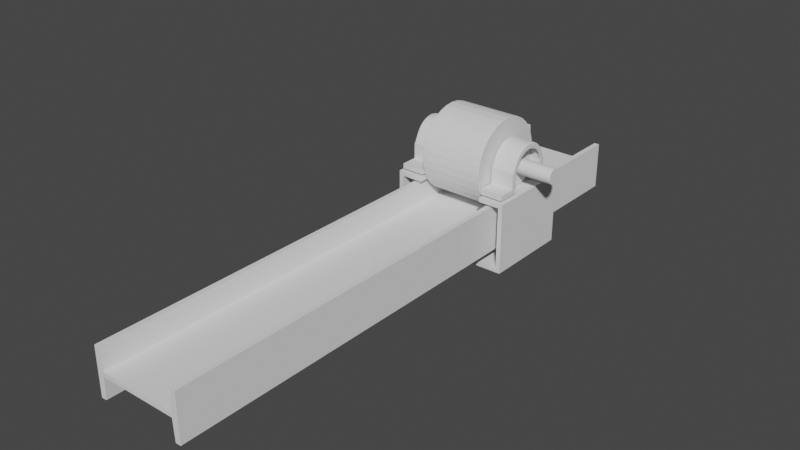 # Source: Descascarilladora_pi_ones.blend  (saved by Blender 3.5.10; exported with 4.5.12 LTS)
import bpy
from mathutils import Matrix  # noqa: F401  (used for matrix-valued properties, if any)

bpy.ops.wm.read_factory_settings(use_empty=True)
scene = bpy.context.scene
scene.name = 'Scene'

# ---- collections
col_rodillo = bpy.data.collections.new('Rodillo'); scene.collection.children.link(col_rodillo)
col_srt = bpy.data.collections.new('SRT'); col_rodillo.children.link(col_srt)
col_srd = bpy.data.collections.new('SRD'); col_rodillo.children.link(col_srd)
col_soporte = bpy.data.collections.new('Soporte'); scene.collection.children.link(col_soporte)

# ---- world
world_world = bpy.data.worlds.new('World'); scene.world = world_world
world_world.use_nodes = True; world_world.node_tree.nodes.clear()
_N = world_world.node_tree.nodes; _L = world_world.node_tree.links
n0 = _N.new('ShaderNodeOutputWorld'); n0.name = 'World Output'; n0.location = (300, 300)
n1 = _N.new('ShaderNodeBackground'); n1.name = 'Background'; n1.location = (10, 300)
n1.inputs[0].default_value = (0.05088, 0.05088, 0.05088, 1.0)
_L.new(n1.outputs[0], n0.inputs[0])
n0.is_active_output = True
world_world.color = (0.05088, 0.05088, 0.05088)
world_world.use_sun_shadow = False
world_world.sun_shadow_jitter_overblur = 0.0

# ---- meshes
me_cilindro = bpy.data.meshes.new('Cilindro')
me_cilindro.from_pydata([(5.242e-11, 0.007276, -0.0595), (5.242e-11, 0.007276, 0.0595), (0.005147, 0.005145, -0.0595), (0.005147, 0.005145, 0.0595), (0.007279, 7.176e-11, -0.0595), (0.007279, 7.176e-11, 0.0595), (0.005147, -0.005145, -0.0595), (0.005147, -0.005145, 0.0595), (5.242e-11, -0.007276, -0.0595), (5.242e-11, -0.007276, 0.0595), (-0.005147, -0.005145, -0.0595), (-0.005147, -0.005145, 0.0595), (-0.007279, 7.176e-11, -0.0595), (-0.007279, 7.176e-11, 0.0595), (-0.005147, 0.005145, -0.0595), (-0.005147, 0.005145, 0.0595), (5.242e-11, 7.176e-11, 0.0595), (5.242e-11, 1.104e-09, -0.0595), (5.242e-11, 0.007758, -0.05906), (5.242e-11, 0.007758, 0.05906), (0.005488, 0.005486, 0.05906), (0.005488, 0.005486, -0.05906), (0.007761, 7.176e-11, 0.05906), (0.007761, 7.176e-11, -0.05906), (0.005488, -0.005486, 0.05906), (0.005488, -0.005486, -0.05906), (5.242e-11, -0.007758, 0.05906), (5.242e-11, -0.007758, -0.05906), (-0.005488, -0.005486, 0.05906), (-0.005488, -0.005486, -0.05906), (-0.007761, 7.176e-11, 0.05906), (-0.007761, 7.176e-11, -0.05906), (-0.005488, 0.005486, 0.05906), (-0.005488, 0.005486, -0.05906), (5.242e-11, 0.007758, -0.0595), (0.005488, 0.005486, -0.0595), (0.005488, 0.005486, 0.0595), (5.242e-11, 0.007758, 0.0595), (0.007761, 7.176e-11, -0.0595), (0.007761, 7.176e-11, 0.0595), (0.005488, -0.005486, -0.0595), (0.005488, -0.005486, 0.0595), (5.242e-11, -0.007758, -0.0595), (5.242e-11, -0.007758, 0.0595), (-0.005488, -0.005486, -0.0595), (-0.005488, -0.005486, 0.0595), (-0.007761, 7.176e-11, -0.0595), (-0.007761, 7.176e-11, 0.0595), (-0.005488, 0.005486, -0.0595), (-0.005488, 0.005486, 0.0595)], [], [(19, 37, 36, 20), (20, 36, 39, 22), (22, 39, 41, 24), (24, 41, 43, 26), (26, 43, 45, 28), (28, 45, 47, 30), (3, 1, 16, 5), (30, 47, 49, 32), (32, 49, 37, 19), (0, 17, 12, 14), (48, 33, 18, 34), (9, 16, 13, 11), (5, 16, 9, 7), (13, 16, 1, 15), (8, 17, 4, 6), (12, 17, 8, 10), (4, 17, 0, 2), (33, 32, 19, 18), (46, 31, 33, 48), (31, 30, 32, 33), (44, 29, 31, 46), (29, 28, 30, 31), (42, 27, 29, 44), (27, 26, 28, 29), (40, 25, 27, 42), (25, 24, 26, 27), (38, 23, 25, 40), (23, 22, 24, 25), (35, 21, 23, 38), (21, 20, 22, 23), (34, 18, 21, 35), (18, 19, 20, 21), (2, 0, 34, 35), (1, 3, 36, 37), (4, 2, 35, 38), (3, 5, 39, 36), (6, 4, 38, 40), (5, 7, 41, 39), (8, 6, 40, 42), (7, 9, 43, 41), (10, 8, 42, 44), (9, 11, 45, 43), (12, 10, 44, 46), (11, 13, 47, 45), (14, 12, 46, 48), (13, 15, 49, 47), (0, 14, 48, 34), (15, 1, 37, 49)])
_uv = me_cilindro.uv_layers.new(name='MapaUV')
_uv.uv.foreach_set('vector', [1.0, 0.8333, 1.0, 1.0, 0.875, 1.0, 0.875, 0.8333, 0.875, 0.8333, 0.875, 1.0, 0.75, 1.0, 0.75, 0.8333, 0.75, 0.8333, 0.75, 1.0, 0.625, 1.0, 0.625, 0.8333, 0.625, 0.8333, 0.625, 1.0, 0.5, 1.0, 0.5, 0.8333, 0.5, 0.8333, 0.5, 1.0, 0.375, 1.0, 0.375, 0.8333, 0.375, 0.8333, 0.375, 1.0, 0.25, 1.0, 0.25, 0.8333, 0.4092, 0.4092, 0.25, 0.4751, 0.25, 0.25, 0.4751, 0.25, 0.25, 0.8333, 0.25, 1.0, 0.125, 1.0, 0.125, 0.8333, 0.125, 0.8333, 0.125, 1.0, 0.0, 1.0, 0.0, 0.8333, 0.75, 0.4751, 0.75, 0.25, 0.5249, 0.25, 0.5908, 0.4092, 0.125, 0.5, 0.125, 0.6667, 0.0, 0.6667, 0.0, 0.5, 0.25, 0.02491, 0.25, 0.25, 0.02491, 0.25, 0.09084, 0.09084, 0.4751, 0.25, 0.25, 0.25, 0.25, 0.02491, 0.4092, 0.09084, 0.02491, 0.25, 0.25, 0.25, 0.25, 0.4751, 0.09084, 0.4092, 0.75, 0.02491, 0.75, 0.25, 0.9751, 0.25, 0.9092, 0.09084, 0.5249, 0.25, 0.75, 0.25, 0.75, 0.02491, 0.5908, 0.09084, 0.9751, 0.25, 0.75, 0.25, 0.75, 0.4751, 0.9092, 0.4092, 0.125, 0.6667, 0.125, 0.8333, 0.0, 0.8333, 0.0, 0.6667, 0.25, 0.5, 0.25, 0.6667, 0.125, 0.6667, 0.125, 0.5, 0.25, 0.6667, 0.25, 0.8333, 0.125, 0.8333, 0.125, 0.6667, 0.375, 0.5, 0.375, 0.6667, 0.25, 0.6667, 0.25, 0.5, 0.375, 0.6667, 0.375, 0.8333, 0.25, 0.8333, 0.25, 0.6667, 0.5, 0.5, 0.5, 0.6667, 0.375, 0.6667, 0.375, 0.5, 0.5, 0.6667, 0.5, 0.8333, 0.375, 0.8333, 0.375, 0.6667, 0.625, 0.5, 0.625, 0.6667, 0.5, 0.6667, 0.5, 0.5, 0.625, 0.6667, 0.625, 0.8333, 0.5, 0.8333, 0.5, 0.6667, 0.75, 0.5, 0.75, 0.6667, 0.625, 0.6667, 0.625, 0.5, 0.75, 0.6667, 0.75, 0.8333, 0.625, 0.8333, 0.625, 0.6667, 0.875, 0.5, 0.875, 0.6667, 0.75, 0.6667, 0.75, 0.5, 0.875, 0.6667, 0.875, 0.8333, 0.75, 0.8333, 0.75, 0.6667, 1.0, 0.5, 1.0, 0.6667, 0.875, 0.6667, 0.875, 0.5, 1.0, 0.6667, 1.0, 0.8333, 0.875, 0.8333, 0.875, 0.6667, 0.9092, 0.4092, 0.75, 0.4751, 0.75, 0.49, 0.9197, 0.4197, 0.25, 0.4751, 0.4092, 0.4092, 0.4197, 0.4197, 0.25, 0.49, 0.9751, 0.25, 0.9092, 0.4092, 0.9197, 0.4197, 0.99, 0.25, 0.4092, 0.4092, 0.4751, 0.25, 0.49, 0.25, 0.4197, 0.4197, 0.9092, 0.09084, 0.9751, 0.25, 0.99, 0.25, 0.9197, 0.08029, 0.4751, 0.25, 0.4092, 0.09084, 0.4197, 0.08029, 0.49, 0.25, 0.75, 0.02491, 0.9092, 0.09084, 0.9197, 0.08029, 0.75, 0.01, 0.4092, 0.09084, 0.25, 0.02491, 0.25, 0.01, 0.4197, 0.08029, 0.5908, 0.09084, 0.75, 0.02491, 0.75, 0.01, 0.5803, 0.08029, 0.25, 0.02491, 0.09084, 0.09084, 0.08029, 0.08029, 0.25, 0.01, 0.5249, 0.25, 0.5908, 0.09084, 0.5803, 0.08029, 0.51, 0.25, 0.09084, 0.09084, 0.02491, 0.25, 0.01, 0.25, 0.08029, 0.08029, 0.5908, 0.4092, 0.5249, 0.25, 0.51, 0.25, 0.5803, 0.4197, 0.02491, 0.25, 0.09084, 0.4092, 0.08029, 0.4197, 0.01, 0.25, 0.75, 0.4751, 0.5908, 0.4092, 0.5803, 0.4197, 0.75, 0.49, 0.09084, 0.4092, 0.25, 0.4751, 0.25, 0.49, 0.08029, 0.4197])
me_cilindro.update()
me_cilindro_001 = bpy.data.meshes.new('Cilindro.001')
me_cilindro_001.from_pydata([(-5.458e-11, 0.01869, -0.0055), (-5.458e-11, 0.01869, 0.0055), (0.01321, 0.01321, -0.0055), (0.01321, 0.01321, 0.0055), (0.01869, 1.092e-11, -0.0055), (0.01869, 1.092e-11, 0.0055), (0.01321, -0.01321, -0.0055), (0.01321, -0.01321, 0.0055), (-5.458e-11, -0.01869, -0.0055), (-5.458e-11, -0.01869, 0.0055), (-0.01321, -0.01321, -0.0055), (-0.01321, -0.01321, 0.0055), (-0.01869, 1.092e-11, -0.0055), (-0.01869, 1.092e-11, 0.0055), (-0.01321, 0.01321, -0.0055), (-0.01321, 0.01321, 0.0055), (4.762e-09, 1.092e-11, 0.0055), (1.078e-08, 1.092e-11, -0.0055), (-5.458e-11, 0.01939, -0.005366), (-5.458e-11, 0.01939, 0.005366), (0.01371, 0.01371, 0.005366), (0.01371, 0.01371, -0.005366), (0.01939, 1.092e-11, 0.005366), (0.01939, 1.092e-11, -0.005366), (0.01371, -0.01371, 0.005366), (0.01371, -0.01371, -0.005366), (-5.458e-11, -0.01939, 0.005366), (-5.458e-11, -0.01939, -0.005366), (-0.01371, -0.01371, 0.005366), (-0.01371, -0.01371, -0.005366), (-0.01939, 1.092e-11, 0.005366), (-0.01939, 1.092e-11, -0.005366), (-0.01371, 0.01371, 0.005366), (-0.01371, 0.01371, -0.005366), (-5.458e-11, 0.01939, -0.0055), (0.01371, 0.01371, -0.0055), (0.01371, 0.01371, 0.0055), (-5.458e-11, 0.01939, 0.0055), (0.01939, 1.092e-11, -0.0055), (0.01939, 1.092e-11, 0.0055), (0.01371, -0.01371, -0.0055), (0.01371, -0.01371, 0.0055), (-5.458e-11, -0.01939, -0.0055), (-5.458e-11, -0.01939, 0.0055), (-0.01371, -0.01371, -0.0055), (-0.01371, -0.01371, 0.0055), (-0.01939, 1.092e-11, -0.0055), (-0.01939, 1.092e-11, 0.0055), (-0.01371, 0.01371, -0.0055), (-0.01371, 0.01371, 0.0055)], [], [(19, 37, 36, 20), (20, 36, 39, 22), (22, 39, 41, 24), (24, 41, 43, 26), (26, 43, 45, 28), (28, 45, 47, 30), (3, 1, 16, 5), (30, 47, 49, 32), (32, 49, 37, 19), (0, 17, 12, 14), (48, 33, 18, 34), (5, 16, 9, 7), (16, 1, 15, 13), (9, 16, 13, 11), (12, 17, 8, 10), (17, 0, 2, 4), (8, 17, 4, 6), (33, 32, 19, 18), (46, 31, 33, 48), (31, 30, 32, 33), (44, 29, 31, 46), (29, 28, 30, 31), (42, 27, 29, 44), (27, 26, 28, 29), (40, 25, 27, 42), (25, 24, 26, 27), (38, 23, 25, 40), (23, 22, 24, 25), (35, 21, 23, 38), (21, 20, 22, 23), (34, 18, 21, 35), (18, 19, 20, 21), (2, 0, 34, 35), (1, 3, 36, 37), (4, 2, 35, 38), (3, 5, 39, 36), (6, 4, 38, 40), (5, 7, 41, 39), (8, 6, 40, 42), (7, 9, 43, 41), (10, 8, 42, 44), (9, 11, 45, 43), (12, 10, 44, 46), (11, 13, 47, 45), (14, 12, 46, 48), (13, 15, 49, 47), (0, 14, 48, 34), (15, 1, 37, 49)])
_uv = me_cilindro_001.uv_layers.new(name='MapaUV')
_uv.uv.foreach_set('vector', [1.0, 0.8333, 1.0, 1.0, 0.875, 1.0, 0.875, 0.8333, 0.875, 0.8333, 0.875, 1.0, 0.75, 1.0, 0.75, 0.8333, 0.75, 0.8333, 0.75, 1.0, 0.625, 1.0, 0.625, 0.8333, 0.625, 0.8333, 0.625, 1.0, 0.5, 1.0, 0.5, 0.8333, 0.5, 0.8333, 0.5, 1.0, 0.375, 1.0, 0.375, 0.8333, 0.375, 0.8333, 0.375, 1.0, 0.25, 1.0, 0.25, 0.8333, 0.4135, 0.4135, 0.25, 0.4812, 0.25, 0.25, 0.4812, 0.25, 0.25, 0.8333, 0.25, 1.0, 0.125, 1.0, 0.125, 0.8333, 0.125, 0.8333, 0.125, 1.0, 0.0, 1.0, 0.0, 0.8333, 0.75, 0.4812, 0.75, 0.25, 0.5188, 0.25, 0.5865, 0.4135, 0.125, 0.5, 0.125, 0.6667, 0.0, 0.6667, 0.0, 0.5, 0.4812, 0.25, 0.25, 0.25, 0.25, 0.01876, 0.4135, 0.08649, 0.25, 0.25, 0.25, 0.4812, 0.08649, 0.4135, 0.01876, 0.25, 0.25, 0.01876, 0.25, 0.25, 0.01876, 0.25, 0.08649, 0.08649, 0.5188, 0.25, 0.75, 0.25, 0.75, 0.01876, 0.5865, 0.08649, 0.75, 0.25, 0.75, 0.4812, 0.9135, 0.4135, 0.9812, 0.25, 0.75, 0.01876, 0.75, 0.25, 0.9812, 0.25, 0.9135, 0.08649, 0.125, 0.6667, 0.125, 0.8333, 0.0, 0.8333, 0.0, 0.6667, 0.25, 0.5, 0.25, 0.6667, 0.125, 0.6667, 0.125, 0.5, 0.25, 0.6667, 0.25, 0.8333, 0.125, 0.8333, 0.125, 0.6667, 0.375, 0.5, 0.375, 0.6667, 0.25, 0.6667, 0.25, 0.5, 0.375, 0.6667, 0.375, 0.8333, 0.25, 0.8333, 0.25, 0.6667, 0.5, 0.5, 0.5, 0.6667, 0.375, 0.6667, 0.375, 0.5, 0.5, 0.6667, 0.5, 0.8333, 0.375, 0.8333, 0.375, 0.6667, 0.625, 0.5, 0.625, 0.6667, 0.5, 0.6667, 0.5, 0.5, 0.625, 0.6667, 0.625, 0.8333, 0.5, 0.8333, 0.5, 0.6667, 0.75, 0.5, 0.75, 0.6667, 0.625, 0.6667, 0.625, 0.5, 0.75, 0.6667, 0.75, 0.8333, 0.625, 0.8333, 0.625, 0.6667, 0.875, 0.5, 0.875, 0.6667, 0.75, 0.6667, 0.75, 0.5, 0.875, 0.6667, 0.875, 0.8333, 0.75, 0.8333, 0.75, 0.6667, 1.0, 0.5, 1.0, 0.6667, 0.875, 0.6667, 0.875, 0.5, 1.0, 0.6667, 1.0, 0.8333, 0.875, 0.8333, 0.875, 0.6667, 0.9135, 0.4135, 0.75, 0.4812, 0.75, 0.49, 0.9197, 0.4197, 0.25, 0.4812, 0.4135, 0.4135, 0.4197, 0.4197, 0.25, 0.49, 0.9812, 0.25, 0.9135, 0.4135, 0.9197, 0.4197, 0.99, 0.25, 0.4135, 0.4135, 0.4812, 0.25, 0.49, 0.25, 0.4197, 0.4197, 0.9135, 0.08649, 0.9812, 0.25, 0.99, 0.25, 0.9197, 0.08029, 0.4812, 0.25, 0.4135, 0.08649, 0.4197, 0.08029, 0.49, 0.25, 0.75, 0.01876, 0.9135, 0.08649, 0.9197, 0.08029, 0.75, 0.01, 0.4135, 0.08649, 0.25, 0.01876, 0.25, 0.01, 0.4197, 0.08029, 0.5865, 0.08649, 0.75, 0.01876, 0.75, 0.01, 0.5803, 0.08029, 0.25, 0.01876, 0.08649, 0.08649, 0.08029, 0.08029, 0.25, 0.01, 0.5188, 0.25, 0.5865, 0.08649, 0.5803, 0.08029, 0.51, 0.25, 0.08649, 0.08649, 0.01876, 0.25, 0.01, 0.25, 0.08029, 0.08029, 0.5865, 0.4135, 0.5188, 0.25, 0.51, 0.25, 0.5803, 0.4197, 0.01876, 0.25, 0.08649, 0.4135, 0.08029, 0.4197, 0.01, 0.25, 0.75, 0.4812, 0.5865, 0.4135, 0.5803, 0.4197, 0.75, 0.49, 0.08649, 0.4135, 0.25, 0.4812, 0.25, 0.49, 0.08029, 0.4197])
me_cilindro_001.update()
me_cilindro_002 = bpy.data.meshes.new('Cilindro.002')
me_cilindro_002.from_pydata([(-5.458e-11, 0.01869, -0.0055), (-5.458e-11, 0.01869, 0.0055), (0.01321, 0.01321, -0.0055), (0.01321, 0.01321, 0.0055), (0.01869, 1.092e-11, -0.0055), (0.01869, 1.092e-11, 0.0055), (0.01321, -0.01321, -0.0055), (0.01321, -0.01321, 0.0055), (-5.458e-11, -0.01869, -0.0055), (-5.458e-11, -0.01869, 0.0055), (-0.01321, -0.01321, -0.0055), (-0.01321, -0.01321, 0.0055), (-0.01869, 1.092e-11, -0.0055), (-0.01869, 1.092e-11, 0.0055), (-0.01321, 0.01321, -0.0055), (-0.01321, 0.01321, 0.0055), (4.762e-09, 1.092e-11, 0.0055), (1.078e-08, 1.092e-11, -0.0055), (-5.458e-11, 0.01939, -0.005366), (-5.458e-11, 0.01939, 0.005366), (0.01371, 0.01371, 0.005366), (0.01371, 0.01371, -0.005366), (0.01939, 1.092e-11, 0.005366), (0.01939, 1.092e-11, -0.005366), (0.01371, -0.01371, 0.005366), (0.01371, -0.01371, -0.005366), (-5.458e-11, -0.01939, 0.005366), (-5.458e-11, -0.01939, -0.005366), (-0.01371, -0.01371, 0.005366), (-0.01371, -0.01371, -0.005366), (-0.01939, 1.092e-11, 0.005366), (-0.01939, 1.092e-11, -0.005366), (-0.01371, 0.01371, 0.005366), (-0.01371, 0.01371, -0.005366), (-5.458e-11, 0.01939, -0.0055), (0.01371, 0.01371, -0.0055), (0.01371, 0.01371, 0.0055), (-5.458e-11, 0.01939, 0.0055), (0.01939, 1.092e-11, -0.0055), (0.01939, 1.092e-11, 0.0055), (0.01371, -0.01371, -0.0055), (0.01371, -0.01371, 0.0055), (-5.458e-11, -0.01939, -0.0055), (-5.458e-11, -0.01939, 0.0055), (-0.01371, -0.01371, -0.0055), (-0.01371, -0.01371, 0.0055), (-0.01939, 1.092e-11, -0.0055), (-0.01939, 1.092e-11, 0.0055), (-0.01371, 0.01371, -0.0055), (-0.01371, 0.01371, 0.0055)], [], [(19, 37, 36, 20), (20, 36, 39, 22), (22, 39, 41, 24), (24, 41, 43, 26), (26, 43, 45, 28), (28, 45, 47, 30), (3, 1, 16, 5), (30, 47, 49, 32), (32, 49, 37, 19), (0, 17, 12, 14), (48, 33, 18, 34), (5, 16, 9, 7), (16, 1, 15, 13), (9, 16, 13, 11), (12, 17, 8, 10), (17, 0, 2, 4), (8, 17, 4, 6), (33, 32, 19, 18), (46, 31, 33, 48), (31, 30, 32, 33), (44, 29, 31, 46), (29, 28, 30, 31), (42, 27, 29, 44), (27, 26, 28, 29), (40, 25, 27, 42), (25, 24, 26, 27), (38, 23, 25, 40), (23, 22, 24, 25), (35, 21, 23, 38), (21, 20, 22, 23), (34, 18, 21, 35), (18, 19, 20, 21), (2, 0, 34, 35), (1, 3, 36, 37), (4, 2, 35, 38), (3, 5, 39, 36), (6, 4, 38, 40), (5, 7, 41, 39), (8, 6, 40, 42), (7, 9, 43, 41), (10, 8, 42, 44), (9, 11, 45, 43), (12, 10, 44, 46), (11, 13, 47, 45), (14, 12, 46, 48), (13, 15, 49, 47), (0, 14, 48, 34), (15, 1, 37, 49)])
_uv = me_cilindro_002.uv_layers.new(name='MapaUV')
_uv.uv.foreach_set('vector', [1.0, 0.8333, 1.0, 1.0, 0.875, 1.0, 0.875, 0.8333, 0.875, 0.8333, 0.875, 1.0, 0.75, 1.0, 0.75, 0.8333, 0.75, 0.8333, 0.75, 1.0, 0.625, 1.0, 0.625, 0.8333, 0.625, 0.8333, 0.625, 1.0, 0.5, 1.0, 0.5, 0.8333, 0.5, 0.8333, 0.5, 1.0, 0.375, 1.0, 0.375, 0.8333, 0.375, 0.8333, 0.375, 1.0, 0.25, 1.0, 0.25, 0.8333, 0.4135, 0.4135, 0.25, 0.4812, 0.25, 0.25, 0.4812, 0.25, 0.25, 0.8333, 0.25, 1.0, 0.125, 1.0, 0.125, 0.8333, 0.125, 0.8333, 0.125, 1.0, 0.0, 1.0, 0.0, 0.8333, 0.75, 0.4812, 0.75, 0.25, 0.5188, 0.25, 0.5865, 0.4135, 0.125, 0.5, 0.125, 0.6667, 0.0, 0.6667, 0.0, 0.5, 0.4812, 0.25, 0.25, 0.25, 0.25, 0.01876, 0.4135, 0.08649, 0.25, 0.25, 0.25, 0.4812, 0.08649, 0.4135, 0.01876, 0.25, 0.25, 0.01876, 0.25, 0.25, 0.01876, 0.25, 0.08649, 0.08649, 0.5188, 0.25, 0.75, 0.25, 0.75, 0.01876, 0.5865, 0.08649, 0.75, 0.25, 0.75, 0.4812, 0.9135, 0.4135, 0.9812, 0.25, 0.75, 0.01876, 0.75, 0.25, 0.9812, 0.25, 0.9135, 0.08649, 0.125, 0.6667, 0.125, 0.8333, 0.0, 0.8333, 0.0, 0.6667, 0.25, 0.5, 0.25, 0.6667, 0.125, 0.6667, 0.125, 0.5, 0.25, 0.6667, 0.25, 0.8333, 0.125, 0.8333, 0.125, 0.6667, 0.375, 0.5, 0.375, 0.6667, 0.25, 0.6667, 0.25, 0.5, 0.375, 0.6667, 0.375, 0.8333, 0.25, 0.8333, 0.25, 0.6667, 0.5, 0.5, 0.5, 0.6667, 0.375, 0.6667, 0.375, 0.5, 0.5, 0.6667, 0.5, 0.8333, 0.375, 0.8333, 0.375, 0.6667, 0.625, 0.5, 0.625, 0.6667, 0.5, 0.6667, 0.5, 0.5, 0.625, 0.6667, 0.625, 0.8333, 0.5, 0.8333, 0.5, 0.6667, 0.75, 0.5, 0.75, 0.6667, 0.625, 0.6667, 0.625, 0.5, 0.75, 0.6667, 0.75, 0.8333, 0.625, 0.8333, 0.625, 0.6667, 0.875, 0.5, 0.875, 0.6667, 0.75, 0.6667, 0.75, 0.5, 0.875, 0.6667, 0.875, 0.8333, 0.75, 0.8333, 0.75, 0.6667, 1.0, 0.5, 1.0, 0.6667, 0.875, 0.6667, 0.875, 0.5, 1.0, 0.6667, 1.0, 0.8333, 0.875, 0.8333, 0.875, 0.6667, 0.9135, 0.4135, 0.75, 0.4812, 0.75, 0.49, 0.9197, 0.4197, 0.25, 0.4812, 0.4135, 0.4135, 0.4197, 0.4197, 0.25, 0.49, 0.9812, 0.25, 0.9135, 0.4135, 0.9197, 0.4197, 0.99, 0.25, 0.4135, 0.4135, 0.4812, 0.25, 0.49, 0.25, 0.4197, 0.4197, 0.9135, 0.08649, 0.9812, 0.25, 0.99, 0.25, 0.9197, 0.08029, 0.4812, 0.25, 0.4135, 0.08649, 0.4197, 0.08029, 0.49, 0.25, 0.75, 0.01876, 0.9135, 0.08649, 0.9197, 0.08029, 0.75, 0.01, 0.4135, 0.08649, 0.25, 0.01876, 0.25, 0.01, 0.4197, 0.08029, 0.5865, 0.08649, 0.75, 0.01876, 0.75, 0.01, 0.5803, 0.08029, 0.25, 0.01876, 0.08649, 0.08649, 0.08029, 0.08029, 0.25, 0.01, 0.5188, 0.25, 0.5865, 0.08649, 0.5803, 0.08029, 0.51, 0.25, 0.08649, 0.08649, 0.01876, 0.25, 0.01, 0.25, 0.08029, 0.08029, 0.5865, 0.4135, 0.5188, 0.25, 0.51, 0.25, 0.5803, 0.4197, 0.01876, 0.25, 0.08649, 0.4135, 0.08029, 0.4197, 0.01, 0.25, 0.75, 0.4812, 0.5865, 0.4135, 0.5803, 0.4197, 0.75, 0.49, 0.08649, 0.4135, 0.25, 0.4812, 0.25, 0.49, 0.08029, 0.4197])
me_cilindro_002.update()
me_cilindro_003 = bpy.data.meshes.new('Cilindro.003')
me_cilindro_003.from_pydata([(-4.402e-11, 0.04157, -0.02876), (-3.645e-11, 0.04157, 0.02876), (0.0294, 0.0294, -0.02876), (0.0294, 0.0294, 0.02876), (0.04157, 3.597e-11, -0.02876), (0.04157, 2.84e-11, 0.02876), (0.0294, -0.0294, -0.02876), (0.0294, -0.0294, 0.02876), (-4.402e-11, -0.04157, -0.02876), (-3.645e-11, -0.04157, 0.02876), (-0.0294, -0.0294, -0.02876), (-0.0294, -0.0294, 0.02876), (-0.04157, 3.597e-11, -0.02876), (-0.04157, 2.84e-11, 0.02876), (-0.0294, 0.0294, -0.02876), (-0.0294, 0.0294, 0.02876), (4.091e-09, 2.84e-11, 0.02876), (8.211e-09, 3.597e-11, -0.02876), (-4.399e-11, 0.04294, -0.02856), (-3.648e-11, 0.04294, 0.02856), (0.03036, 0.03036, 0.02856), (0.03036, 0.03036, -0.02856), (0.04294, 2.843e-11, 0.02856), (0.04294, 3.594e-11, -0.02856), (0.03036, -0.03036, 0.02856), (0.03036, -0.03036, -0.02856), (-3.648e-11, -0.04294, 0.02856), (-4.399e-11, -0.04294, -0.02856), (-0.03036, -0.03036, 0.02856), (-0.03036, -0.03036, -0.02856), (-0.04294, 2.843e-11, 0.02856), (-0.04294, 3.594e-11, -0.02856), (-0.03036, 0.03036, 0.02856), (-0.03036, 0.03036, -0.02856), (-4.402e-11, 0.04294, -0.02876), (0.03036, 0.03036, -0.02876), (0.03036, 0.03036, 0.02876), (-3.645e-11, 0.04294, 0.02876), (0.04294, 3.597e-11, -0.02876), (0.04294, 2.84e-11, 0.02876), (0.03036, -0.03036, -0.02876), (0.03036, -0.03036, 0.02876), (-4.402e-11, -0.04294, -0.02876), (-3.645e-11, -0.04294, 0.02876), (-0.03036, -0.03036, -0.02876), (-0.03036, -0.03036, 0.02876), (-0.04294, 3.597e-11, -0.02876), (-0.04294, 2.84e-11, 0.02876), (-0.03036, 0.03036, -0.02876), (-0.03036, 0.03036, 0.02876)], [], [(19, 37, 36, 20), (20, 36, 39, 22), (22, 39, 41, 24), (24, 41, 43, 26), (26, 43, 45, 28), (28, 45, 47, 30), (3, 1, 16, 5), (30, 47, 49, 32), (32, 49, 37, 19), (0, 17, 12, 14), (48, 33, 18, 34), (5, 16, 9, 7), (16, 1, 15, 13), (9, 16, 13, 11), (12, 17, 8, 10), (17, 0, 2, 4), (8, 17, 4, 6), (33, 32, 19, 18), (46, 31, 33, 48), (31, 30, 32, 33), (44, 29, 31, 46), (29, 28, 30, 31), (42, 27, 29, 44), (27, 26, 28, 29), (40, 25, 27, 42), (25, 24, 26, 27), (38, 23, 25, 40), (23, 22, 24, 25), (35, 21, 23, 38), (21, 20, 22, 23), (34, 18, 21, 35), (18, 19, 20, 21), (2, 0, 34, 35), (1, 3, 36, 37), (4, 2, 35, 38), (3, 5, 39, 36), (6, 4, 38, 40), (5, 7, 41, 39), (8, 6, 40, 42), (7, 9, 43, 41), (10, 8, 42, 44), (9, 11, 45, 43), (12, 10, 44, 46), (11, 13, 47, 45), (14, 12, 46, 48), (13, 15, 49, 47), (0, 14, 48, 34), (15, 1, 37, 49)])
_uv = me_cilindro_003.uv_layers.new(name='MapaUV')
_uv.uv.foreach_set('vector', [1.0, 0.8333, 1.0, 1.0, 0.875, 1.0, 0.875, 0.8333, 0.875, 0.8333, 0.875, 1.0, 0.75, 1.0, 0.75, 0.8333, 0.75, 0.8333, 0.75, 1.0, 0.625, 1.0, 0.625, 0.8333, 0.625, 0.8333, 0.625, 1.0, 0.5, 1.0, 0.5, 0.8333, 0.5, 0.8333, 0.5, 1.0, 0.375, 1.0, 0.375, 0.8333, 0.375, 0.8333, 0.375, 1.0, 0.25, 1.0, 0.25, 0.8333, 0.4143, 0.4143, 0.25, 0.4824, 0.25, 0.25, 0.4824, 0.25, 0.25, 0.8333, 0.25, 1.0, 0.125, 1.0, 0.125, 0.8333, 0.125, 0.8333, 0.125, 1.0, 0.0, 1.0, 0.0, 0.8333, 0.75, 0.4824, 0.75, 0.25, 0.5176, 0.25, 0.5857, 0.4143, 0.125, 0.5, 0.125, 0.6667, 0.0, 0.6667, 0.0, 0.5, 0.4824, 0.25, 0.25, 0.25, 0.25, 0.01761, 0.4143, 0.08567, 0.25, 0.25, 0.25, 0.4824, 0.08567, 0.4143, 0.01761, 0.25, 0.25, 0.01761, 0.25, 0.25, 0.01761, 0.25, 0.08567, 0.08567, 0.5176, 0.25, 0.75, 0.25, 0.75, 0.01761, 0.5857, 0.08567, 0.75, 0.25, 0.75, 0.4824, 0.9143, 0.4143, 0.9824, 0.25, 0.75, 0.01761, 0.75, 0.25, 0.9824, 0.25, 0.9143, 0.08567, 0.125, 0.6667, 0.125, 0.8333, 0.0, 0.8333, 0.0, 0.6667, 0.25, 0.5, 0.25, 0.6667, 0.125, 0.6667, 0.125, 0.5, 0.25, 0.6667, 0.25, 0.8333, 0.125, 0.8333, 0.125, 0.6667, 0.375, 0.5, 0.375, 0.6667, 0.25, 0.6667, 0.25, 0.5, 0.375, 0.6667, 0.375, 0.8333, 0.25, 0.8333, 0.25, 0.6667, 0.5, 0.5, 0.5, 0.6667, 0.375, 0.6667, 0.375, 0.5, 0.5, 0.6667, 0.5, 0.8333, 0.375, 0.8333, 0.375, 0.6667, 0.625, 0.5, 0.625, 0.6667, 0.5, 0.6667, 0.5, 0.5, 0.625, 0.6667, 0.625, 0.8333, 0.5, 0.8333, 0.5, 0.6667, 0.75, 0.5, 0.75, 0.6667, 0.625, 0.6667, 0.625, 0.5, 0.75, 0.6667, 0.75, 0.8333, 0.625, 0.8333, 0.625, 0.6667, 0.875, 0.5, 0.875, 0.6667, 0.75, 0.6667, 0.75, 0.5, 0.875, 0.6667, 0.875, 0.8333, 0.75, 0.8333, 0.75, 0.6667, 1.0, 0.5, 1.0, 0.6667, 0.875, 0.6667, 0.875, 0.5, 1.0, 0.6667, 1.0, 0.8333, 0.875, 0.8333, 0.875, 0.6667, 0.9143, 0.4143, 0.75, 0.4824, 0.75, 0.49, 0.9197, 0.4197, 0.25, 0.4824, 0.4143, 0.4143, 0.4197, 0.4197, 0.25, 0.49, 0.9824, 0.25, 0.9143, 0.4143, 0.9197, 0.4197, 0.99, 0.25, 0.4143, 0.4143, 0.4824, 0.25, 0.49, 0.25, 0.4197, 0.4197, 0.9143, 0.08567, 0.9824, 0.25, 0.99, 0.25, 0.9197, 0.08029, 0.4824, 0.25, 0.4143, 0.08567, 0.4197, 0.08029, 0.49, 0.25, 0.75, 0.01761, 0.9143, 0.08567, 0.9197, 0.08029, 0.75, 0.01, 0.4143, 0.08567, 0.25, 0.01761, 0.25, 0.01, 0.4197, 0.08029, 0.5857, 0.08567, 0.75, 0.01761, 0.75, 0.01, 0.5803, 0.08029, 0.25, 0.01761, 0.08567, 0.08567, 0.08029, 0.08029, 0.25, 0.01, 0.5176, 0.25, 0.5857, 0.08567, 0.5803, 0.08029, 0.51, 0.25, 0.08567, 0.08567, 0.01761, 0.25, 0.01, 0.25, 0.08029, 0.08029, 0.5857, 0.4143, 0.5176, 0.25, 0.51, 0.25, 0.5803, 0.4197, 0.01761, 0.25, 0.08567, 0.4143, 0.08029, 0.4197, 0.01, 0.25, 0.75, 0.4824, 0.5857, 0.4143, 0.5803, 0.4197, 0.75, 0.49, 0.08567, 0.4143, 0.25, 0.4824, 0.25, 0.49, 0.08029, 0.4197])
me_cilindro_003.update()
me_plane_004 = bpy.data.meshes.new('Plane.004')
me_plane_004.from_pydata([(0.0001662, 0.004, -0.04), (0.0001662, 3.175e-19, 7.264e-12), (0.0001662, 0.004, -0.004), (0.0001662, 3.175e-19, -0.04), (0.0, 0.004, -0.04), (0.0001662, 3.175e-19, 7.264e-12), (0.0001662, 0.004, -0.004), (0.0, 0.0, -0.04), (0.0001662, 0.02311, 7.264e-12), (0.0001662, 0.02311, -0.004), (0.07907, 0.004, -0.04), (0.07907, 1.277e-07, -2.241e-10), (0.07907, 0.004, -0.004), (0.07907, 1.277e-07, -0.04), (0.07907, 0.02311, -2.241e-10), (0.07907, 0.02311, -0.004)], [], [(6, 9, 8, 5), (3, 0, 2, 1), (4, 7, 13, 10), (6, 4, 10, 12), (2, 0, 4, 6), (0, 3, 7, 4), (3, 1, 5, 7), (14, 15, 12, 11), (13, 11, 12, 10), (8, 9, 15, 14), (5, 8, 14, 11), (7, 5, 11, 13), (9, 6, 12, 15)])
_uv = me_plane_004.uv_layers.new(name='UVMap')
_uv.uv.foreach_set('vector', [0.0, 0.0, 0.0, 0.0, 0.0, 0.0, 0.0, 0.0, 0.0, 0.0, 0.0, 0.0, 0.0, 0.0, 0.0, 0.0, 0.0, 0.0, 0.0, 0.0, 0.0, 0.0, 0.0, 0.0, 0.0, 0.0, 0.0, 0.0, 0.0, 0.0, 0.0, 0.0, 0.0, 0.0, 0.0, 0.0, 0.0, 0.0, 0.0, 0.0, 0.0, 0.0, 0.0, 0.0, 0.0, 0.0, 0.0, 0.0, 0.0, 0.0, 0.0, 0.0, 0.0, 0.0, 0.0, 0.0, 0.0, 0.0, 0.0, 0.0, 0.0, 0.0, 0.0, 0.0, 0.0, 0.0, 0.0, 0.0, 0.0, 0.0, 0.0, 0.0, 0.0, 0.0, 0.0, 0.0, 0.0, 0.0, 0.0, 0.0, 0.0, 0.0, 0.0, 0.0, 0.0, 0.0, 0.0, 0.0, 0.0, 0.0, 0.0, 0.0, 0.0, 0.0, 0.0, 0.0, 0.0, 0.0, 0.0, 0.0, 0.0, 0.0, 0.0, 0.0])
me_plane_004.update()
me_plane_004.normals_split_custom_set([tuple(v) for v in zip(*[iter([1.0, 3.432e-08, 1.723e-08, 1.0, 3.432e-08, 1.723e-08, 1.0, 3.432e-08, 1.723e-08, 1.0, 3.432e-08, 1.723e-08, 1.0, 3.74e-10, 0.0, 1.0, 3.74e-10, 0.0, 1.0, 3.74e-10, 0.0, 1.0, 3.74e-10, 0.0, 0.0, 0.0, 1.0, 0.0, 0.0, 1.0, 0.0, 0.0, 1.0, 0.0, 0.0, 1.0, 1.615e-06, -1.0, -1.024e-08, 1.615e-06, -1.0, -1.024e-08, 1.615e-06, -1.0, -1.024e-08, 1.615e-06, -1.0, -1.024e-08, -4.777e-05, -4.371e-08, 1.0, 0.0, 1.0, 0.0, -0.001495, -4.371e-08, -1.0, 0.0, 1.0, 0.0, -4.777e-05, 1.0, 4.371e-08, 0.0, 0.0, -1.0, 0.0, 1.0, 4.371e-08, 0.0, 0.0, -1.0, -4.777e-05, 4.371e-08, -1.0, 1.911e-15, -1.0, 0.0, 0.004202, 4.371e-08, 1.0, 1.911e-15, -1.0, 0.0, -1.0, 0.0, 0.0, -1.0, 0.0, 0.0, -1.0, 0.0, 0.0, -1.0, 0.0, 0.0, -1.0, 0.0, 0.0, -1.0, 0.0, 0.0, -1.0, 0.0, 0.0, -1.0, 0.0, 0.0, 1.605e-06, -1.0, 0.0, 1.605e-06, -1.0, 0.0, 1.605e-06, -1.0, 0.0, 1.605e-06, -1.0, 0.0, -2.933e-09, 0.0, -1.0, -2.933e-09, 0.0, -1.0, -2.933e-09, 0.0, -1.0, -2.933e-09, 0.0, -1.0, -1.616e-06, 1.0, 3.358e-09, -1.616e-06, 1.0, 3.358e-09, -1.616e-06, 1.0, 3.358e-09, -1.616e-06, 1.0, 3.358e-09, 0.0, 0.0, 1.0, 0.0, 0.0, 1.0, 0.0, 0.0, 1.0, 0.0, 0.0, 1.0])] * 3)])
me_plane_005 = bpy.data.meshes.new('Plane.005')
me_plane_005.from_pydata([(0.0, 0.004, -0.04), (0.0, 0.0, 0.0), (0.0, 0.004, -0.004), (0.0, 0.0, -0.04), (0.0, 0.004, -0.04), (0.0, 0.0, 0.0), (0.0, 0.004, -0.004), (0.0, 0.0, -0.04), (-7.381e-10, 0.02311, 0.0), (-7.381e-10, 0.02311, -0.004), (0.07889, 0.004, -0.04), (0.07889, 1.271e-07, 0.0), (0.07889, 0.004, -0.004), (0.07889, 1.271e-07, -0.04), (0.07889, 0.02311, 0.0), (0.07889, 0.02311, -0.004)], [], [(6, 9, 8, 5), (3, 0, 2, 1), (4, 7, 13, 10), (6, 4, 10, 12), (2, 0, 4, 6), (0, 3, 7, 4), (3, 1, 5, 7), (14, 15, 12, 11), (13, 11, 12, 10), (8, 9, 15, 14), (5, 8, 14, 11), (7, 5, 11, 13), (9, 6, 12, 15)])
_uv = me_plane_005.uv_layers.new(name='UVMap')
_uv.uv.foreach_set('vector', [0.0, 0.0, 0.0, 0.0, 0.0, 0.0, 0.0, 0.0, 0.0, 0.0, 0.0, 0.0, 0.0, 0.0, 0.0, 0.0, 0.0, 0.0, 0.0, 0.0, 0.0, 0.0, 0.0, 0.0, 0.0, 0.0, 0.0, 0.0, 0.0, 0.0, 0.0, 0.0, 0.0, 0.0, 0.0, 0.0, 0.0, 0.0, 0.0, 0.0, 0.0, 0.0, 0.0, 0.0, 0.0, 0.0, 0.0, 0.0, 0.0, 0.0, 0.0, 0.0, 0.0, 0.0, 0.0, 0.0, 0.0, 0.0, 0.0, 0.0, 0.0, 0.0, 0.0, 0.0, 0.0, 0.0, 0.0, 0.0, 0.0, 0.0, 0.0, 0.0, 0.0, 0.0, 0.0, 0.0, 0.0, 0.0, 0.0, 0.0, 0.0, 0.0, 0.0, 0.0, 0.0, 0.0, 0.0, 0.0, 0.0, 0.0, 0.0, 0.0, 0.0, 0.0, 0.0, 0.0, 0.0, 0.0, 0.0, 0.0, 0.0, 0.0, 0.0, 0.0])
me_plane_005.update()
me_plane_005.normals_split_custom_set([tuple(v) for v in zip(*[iter([1.0, 3.496e-08, 1.748e-08, 1.0, 3.496e-08, 1.748e-08, 1.0, 3.496e-08, 1.748e-08, 1.0, 3.496e-08, 1.748e-08, 1.0, 0.0, 0.0, 1.0, 0.0, 0.0, 1.0, 0.0, 0.0, 1.0, 0.0, 0.0, 0.0, 0.0, 1.0, 0.0, 0.0, 1.0, 0.0, 0.0, 1.0, 0.0, 0.0, 1.0, 1.611e-06, -1.0, 0.0, 1.611e-06, -1.0, 0.0, 1.611e-06, -1.0, 0.0, 1.611e-06, -1.0, 0.0, 0.0, 0.0, 0.0, 0.0, 0.0, 0.0, 0.0, 0.0, 0.0, 0.0, 0.0, 0.0, 4.777e-05, 1.0, -4.371e-08, 0.0, 0.0, 1.0, 0.0, 1.0, -4.371e-08, 0.0, 0.0, 1.0, 0.0, 0.0, 0.0, 0.0, 0.0, 0.0, 0.0, 0.0, 0.0, 0.0, 0.0, 0.0, -1.0, 0.0, 0.0, -1.0, 0.0, 0.0, -1.0, 0.0, 0.0, -1.0, 0.0, 0.0, -1.0, 0.0, 0.0, -1.0, 0.0, 0.0, -1.0, 0.0, 0.0, -1.0, 0.0, 0.0, 1.606e-06, -1.0, 0.0, 1.606e-06, -1.0, 0.0, 1.606e-06, -1.0, 0.0, 1.606e-06, -1.0, 0.0, 0.0, 0.0, -1.0, 0.0, 0.0, -1.0, 0.0, 0.0, -1.0, 0.0, 0.0, -1.0, -1.611e-06, 1.0, 0.0, -1.611e-06, 1.0, 0.0, -1.611e-06, 1.0, 0.0, -1.611e-06, 1.0, 0.0, 0.0, 0.0, 1.0, 0.0, 0.0, 1.0, 0.0, 0.0, 1.0, 0.0, 0.0, 1.0])] * 3)])
me_cubo_007 = bpy.data.meshes.new('Cubo.007')
me_cubo_007.from_pydata([(-0.0105, -0.002202, 0.025), (-0.0105, 0.0172, 0.006369), (-0.0105, 0.002201, 0.006369), (-0.0105, 0.002202, 0.025), (0.0105, -0.002202, 0.025), (-0.0105, 0.0172, 0.01077), (-0.0105, 0.002201, 0.01077), (0.0105, 0.002202, 0.025), (-0.0105, -0.002202, 0.006357), (0.0105, 0.0172, 0.006369), (-0.0105, 0.002202, 0.006357), (0.0105, 0.002201, 0.006369), (0.0105, 0.002202, 0.006357), (0.0105, 0.0172, 0.01077), (0.0105, -0.002202, 0.006357), (0.0105, 0.002201, 0.01077), (-0.0105, 0.002202, 0.006369), (-0.0105, 0.002202, 0.01077), (0.0105, 0.002202, 0.006369), (0.0105, 0.002202, 0.01077)], [], [(2, 16, 10, 8, 0, 3, 17, 6), (16, 2, 6, 17), (17, 3, 7, 19), (12, 10, 16, 18), (19, 7, 4, 14, 12, 18, 11, 15), (19, 15, 11, 18), (14, 4, 0, 8), (7, 3, 0, 4), (10, 12, 14, 8), (17, 5, 1, 16), (19, 13, 5, 17), (18, 9, 13, 19), (16, 1, 9, 18), (5, 13, 9, 1)])
_uv = me_cubo_007.uv_layers.new(name='MapaUV')
_uv.uv.foreach_set('vector', [0.5318, 0.2499, 0.5318, 0.25, 0.5318, 0.25, 0.5318, 0.0, 0.625, 0.0, 0.625, 0.25, 0.5539, 0.25, 0.5539, 0.2499, 0.5318, 0.25, 0.5318, 0.2499, 0.5539, 0.2499, 0.5539, 0.25, 0.5539, 0.25, 0.625, 0.25, 0.625, 0.5, 0.5539, 0.5, 0.5318, 0.5, 0.5318, 0.25, 0.5318, 0.25, 0.5318, 0.5, 0.5539, 0.5, 0.625, 0.5, 0.625, 0.75, 0.5318, 0.75, 0.5318, 0.5, 0.5318, 0.5, 0.5318, 0.5001, 0.5539, 0.5001, 0.5539, 0.5, 0.5539, 0.5001, 0.5318, 0.5001, 0.5318, 0.5, 0.5318, 0.75, 0.625, 0.75, 0.625, 1.0, 0.5318, 1.0, 0.625, 0.5, 0.875, 0.5, 0.875, 0.75, 0.625, 0.75, 0.375, 0.2791, 0.375, 0.4709, 0.375, 0.4709, 0.375, 0.2791, 0.625, 0.25, 0.375, 0.25, 0.375, 0.0, 0.625, 0.0, 0.375, 0.5, 0.375, 0.5, 0.375, 0.25, 0.375, 0.25, 0.625, 0.75, 0.375, 0.75, 0.375, 0.5, 0.625, 0.5, 0.375, 1.0, 0.375, 1.0, 0.375, 0.75, 0.375, 0.75, 0.125, 0.75, 0.375, 0.5, 0.375, 0.5, 0.125, 0.75])
me_cubo_007.update()
me_cubo_009 = bpy.data.meshes.new('Cubo.009')
me_cubo_009.from_pydata([(-0.0105, -0.002202, 0.025), (-0.01049, -0.002208, 0.006369), (-0.0105, 0.002202, 0.025), (-0.01049, -0.01721, 0.006369), (0.0105, -0.002202, 0.025), (-0.01049, -0.002208, 0.01077), (0.0105, 0.002202, 0.025), (-0.01049, -0.01721, 0.01077), (-0.0105, -0.002202, 0.006357), (0.01051, -0.002208, 0.006369), (-0.0105, 0.002202, 0.006357), (0.01051, -0.01721, 0.006369), (0.0105, 0.002202, 0.006357), (0.01051, -0.002208, 0.01077), (0.0105, -0.002202, 0.006357), (0.01051, -0.01721, 0.01077)], [], [(8, 0, 2, 10), (10, 2, 6, 12), (12, 6, 4, 14), (14, 4, 0, 8), (6, 2, 0, 4), (10, 12, 14, 8), (1, 3, 7, 5), (5, 7, 15, 13), (13, 15, 11, 9), (9, 11, 3, 1), (5, 13, 9, 1), (15, 7, 3, 11)])
_uv = me_cubo_009.uv_layers.new(name='MapaUV')
_uv.uv.foreach_set('vector', [0.5318, 0.0, 0.625, 0.0, 0.625, 0.25, 0.5318, 0.25, 0.5318, 0.25, 0.625, 0.25, 0.625, 0.5, 0.5318, 0.5, 0.5318, 0.5, 0.625, 0.5, 0.625, 0.75, 0.5318, 0.75, 0.5318, 0.75, 0.625, 0.75, 0.625, 1.0, 0.5318, 1.0, 0.625, 0.5, 0.875, 0.5, 0.875, 0.75, 0.625, 0.75, 0.375, 0.2791, 0.375, 0.4709, 0.375, 0.4709, 0.375, 0.2791, 0.375, 0.0, 0.625, 0.0, 0.625, 0.25, 0.375, 0.25, 0.375, 0.25, 0.375, 0.25, 0.375, 0.5, 0.375, 0.5, 0.375, 0.5, 0.625, 0.5, 0.625, 0.75, 0.375, 0.75, 0.375, 0.75, 0.375, 0.75, 0.375, 1.0, 0.375, 1.0, 0.125, 0.75, 0.375, 0.5, 0.375, 0.5, 0.125, 0.75, 0.625, 0.75, 0.875, 0.5, 0.875, 0.5, 0.625, 0.75])
me_cubo_009.update()
me_cilindro_004 = bpy.data.meshes.new('Cilindro.004')
me_cilindro_004.from_pydata([(1.204e-10, 0.02136, -0.01047), (-2.451e-10, 0.02136, 0.01047), (0.0151, 0.0151, -0.01047), (0.0151, 0.0151, 0.01047), (0.02136, 3.625e-10, -0.01047), (0.02136, 7.279e-10, 0.01047), (-0.02136, 3.625e-10, -0.01047), (-0.02136, 7.279e-10, 0.01047), (-0.0151, 0.0151, -0.01047), (-0.0151, 0.0151, 0.01047), (-6.238e-11, 0.02217, -0.006133), (2.91e-11, 0.0175, -0.001905), (-6.238e-11, 0.02217, 0.006133), (0.01568, 0.01568, 0.006133), (0.01238, 0.01238, -0.001905), (0.01568, 0.01568, -0.006133), (0.02217, 5.452e-10, 0.006133), (0.02217, 5.452e-10, -0.006133), (0.0175, 0.0, -0.001905), (-0.02217, 5.452e-10, 0.006133), (-0.02217, 5.452e-10, -0.006133), (-0.0175, 0.0, -0.001905), (-0.01568, 0.01568, 0.006133), (-0.01568, 0.01568, -0.006133), (-0.01238, 0.01238, -0.001905), (1.204e-10, 0.02217, -0.01047), (0.01568, 0.01568, -0.01047), (0.01568, 0.01568, 0.01047), (-2.451e-10, 0.02217, 0.01047), (0.02217, 3.625e-10, -0.01047), (0.02217, 7.279e-10, 0.01047), (-0.02217, 3.625e-10, -0.01047), (-0.02217, 7.279e-10, 0.01047), (-0.01568, 0.01568, -0.01047), (-0.01568, 0.01568, 0.01047), (0.01237, 0.01237, -0.004454), (0.0175, 0.0, -0.004454), (-0.0175, 0.0, -0.004454), (-0.01237, 0.01237, -0.004454), (3.274e-11, 0.0175, -0.004454), (2.183e-11, 0.0175, 0.0006827), (-2.183e-11, 0.0175, 0.003138), (-1.455e-11, 0.0175, 0.005283), (0.01238, 0.01238, 0.005283), (0.01238, 0.01238, 0.003138), (0.01238, 0.01238, 0.0006827), (0.0175, 1.019e-10, 0.005283), (0.0175, 0.0, 0.003138), (0.0175, -2.037e-10, 0.0006827), (-0.0175, -1.019e-10, 0.005283), (-0.0175, 0.0, 0.003138), (-0.0175, 2.037e-10, 0.0006827), (-0.01238, 0.01238, 0.005283), (-0.01238, 0.01238, 0.003138), (-0.01238, 0.01238, 0.0006827), (-0.009721, 0.01454, -0.001905), (-0.00669, 0.01615, -0.001905), (-0.003408, 0.01716, -0.001905), (-0.01716, 0.003408, -0.001905), (-0.01615, 0.00669, -0.001905), (-0.01454, 0.009721, -0.001905), (0.01454, 0.009721, -0.001905), (0.01615, 0.00669, -0.001905), (0.01716, 0.003408, -0.001905), (0.003408, 0.01716, -0.001905), (0.00669, 0.01615, -0.001905), (0.009721, 0.01454, -0.001905), (-0.00972, 0.01454, -0.004454), (-0.006689, 0.01615, -0.004454), (-0.003407, 0.01715, -0.004454), (-0.009721, 0.01454, 0.0006827), (-0.009721, 0.01454, 0.003138), (-0.009721, 0.01454, 0.005283), (-0.00669, 0.01615, 0.0006827), (-0.00669, 0.01615, 0.003138), (-0.00669, 0.01615, 0.005283), (-0.003408, 0.01716, 0.0006827), (-0.003408, 0.01716, 0.003138), (-0.003408, 0.01716, 0.005283), (-0.01715, 0.003407, -0.004454), (-0.01615, 0.006689, -0.004454), (-0.01454, 0.00972, -0.004454), (-0.01716, 0.003408, 0.0006827), (-0.01716, 0.003408, 0.003138), (-0.01716, 0.003408, 0.005283), (-0.01615, 0.00669, 0.0006827), (-0.01615, 0.00669, 0.003138), (-0.01615, 0.00669, 0.005283), (-0.01454, 0.009721, 0.0006827), (-0.01454, 0.009721, 0.003138), (-0.01454, 0.009721, 0.005283), (0.01454, 0.00972, -0.004454), (0.01615, 0.006689, -0.004454), (0.01715, 0.003407, -0.004454), (0.01454, 0.009721, 0.0006827), (0.01454, 0.009721, 0.003138), (0.01454, 0.009721, 0.005283), (0.01615, 0.00669, 0.0006827), (0.01615, 0.00669, 0.003138), (0.01615, 0.00669, 0.005283), (0.01716, 0.003408, 0.0006827), (0.01716, 0.003408, 0.003138), (0.01716, 0.003408, 0.005283), (0.003407, 0.01715, -0.004454), (0.006689, 0.01615, -0.004454), (0.00972, 0.01454, -0.004454), (0.003408, 0.01716, 0.0006827), (0.003408, 0.01716, 0.003138), (0.003408, 0.01716, 0.005283), (0.00669, 0.01615, 0.0006827), (0.00669, 0.01615, 0.003138), (0.00669, 0.01615, 0.005283), (0.009721, 0.01454, 0.0006827), (0.009721, 0.01454, 0.003138), (0.009721, 0.01454, 0.005283), (0.003408, 0.01716, 0.01047), (7.493e-10, 0.0175, 0.01047), (0.01238, 0.01238, 0.01047), (0.009721, 0.01454, 0.01047), (0.00669, 0.01615, 0.01047), (0.01454, 0.009721, 0.01047), (0.0175, 7.279e-10, 0.01047), (0.01716, 0.003408, 0.01047), (0.01615, 0.00669, 0.01047), (-0.01749, 3.625e-10, -0.01047), (-0.01714, 0.003406, -0.01047), (-0.003406, 0.01714, -0.01047), (1.957e-10, 0.01749, -0.01047), (2.364e-09, 0.01749, -0.01047), (-0.01614, 0.006686, -0.01047), (-0.01453, 0.009715, -0.01047), (-0.009715, 0.01453, -0.01047), (-0.006686, 0.01614, -0.01047), (-0.01237, 0.01237, -0.01047), (0.0175, 2.23e-10, 0.01047), (-0.009721, 0.01454, 0.01047), (-0.00669, 0.01615, 0.01047), (-2.083e-10, 0.0175, 0.01047), (-0.003408, 0.01716, 0.01047), (-0.0175, 7.279e-10, 0.01047), (-0.01716, 0.003408, 0.01047), (-0.01615, 0.00669, 0.01047), (-0.01454, 0.009721, 0.01047), (-0.01238, 0.01238, 0.01047), (-0.0175, 1.424e-10, 0.01047), (-0.01749, -1.827e-10, -0.01047), (0.003406, 0.01714, -0.01047), (0.01237, 0.01237, -0.01047), (0.009715, 0.01453, -0.01047), (0.006686, 0.01614, -0.01047), (0.01453, 0.009715, -0.01047), (0.01749, 3.625e-10, -0.01047), (0.01714, 0.003406, -0.01047), (0.01614, 0.006686, -0.01047), (0.01749, -1.827e-10, -0.01047)], [], [(12, 28, 27, 13), (13, 27, 30, 16), (122, 121, 5, 3, 1, 116, 115, 119, 118, 117, 120, 123), (19, 32, 34, 22), (22, 34, 28, 12), (125, 124, 6, 8, 0, 128, 127, 126, 132, 131, 133, 130, 129), (33, 23, 10, 25), (137, 116, 1, 9, 7, 139, 140, 141, 142, 143, 135, 136, 138), (146, 128, 0, 2, 4, 151, 152, 153, 150, 147, 148, 149), (23, 22, 12, 10), (31, 20, 23, 33), (20, 19, 22, 23), (26, 15, 17, 29), (15, 13, 16, 17), (25, 10, 15, 26), (10, 12, 13, 15), (2, 0, 25, 26), (1, 3, 27, 28), (4, 2, 26, 29), (3, 5, 30, 27), (8, 6, 31, 33), (7, 9, 34, 32), (0, 8, 33, 25), (9, 1, 28, 34), (132, 68, 67, 131), (126, 69, 68, 132), (131, 67, 38, 133), (38, 67, 55, 24), (56, 55, 67, 68), (57, 56, 68, 69), (11, 57, 69, 39), (127, 39, 69, 126), (71, 70, 73, 74), (72, 71, 74, 75), (74, 73, 76, 77), (75, 74, 77, 78), (24, 55, 70, 54), (54, 70, 71, 53), (53, 71, 72, 52), (143, 52, 72, 135), (135, 72, 75, 136), (136, 75, 78, 138), (138, 78, 42, 137), (77, 41, 42, 78), (41, 77, 76, 40), (40, 76, 57, 11), (73, 56, 57, 76), (70, 55, 56, 73), (129, 80, 79, 125), (130, 81, 80, 129), (124, 125, 79, 37, 145), (21, 37, 79, 58), (79, 80, 59, 58), (80, 81, 60, 59), (81, 38, 24, 60), (133, 38, 81, 130), (83, 82, 85, 86), (84, 83, 86, 87), (86, 85, 88, 89), (87, 86, 89, 90), (51, 21, 58, 82), (50, 51, 82, 83), (49, 50, 83, 84), (144, 49, 84, 140, 139), (140, 84, 87, 141), (141, 87, 90, 142), (90, 52, 143, 142), (89, 53, 52, 90), (88, 54, 53, 89), (60, 24, 54, 88), (85, 59, 60, 88), (82, 58, 59, 85), (153, 92, 91, 150), (152, 93, 92, 153), (150, 91, 35, 147), (35, 91, 61, 14), (62, 61, 91, 92), (63, 62, 92, 93), (18, 63, 93, 36), (154, 36, 93, 152, 151), (98, 95, 94, 97), (99, 96, 95, 98), (101, 98, 97, 100), (99, 98, 101, 102), (14, 61, 94, 45), (45, 94, 95, 44), (44, 95, 96, 43), (43, 96, 120, 117), (96, 99, 123, 120), (99, 102, 122, 123), (122, 102, 46, 134, 121), (46, 102, 101, 47), (47, 101, 100, 48), (48, 100, 63, 18), (97, 62, 63, 100), (97, 94, 61, 62), (149, 104, 103, 146), (148, 105, 104, 149), (128, 146, 103, 39, 127), (11, 39, 103, 64), (103, 104, 65, 64), (104, 105, 66, 65), (105, 35, 14, 66), (147, 35, 105, 148), (107, 106, 109, 110), (108, 107, 110, 111), (110, 109, 112, 113), (111, 110, 113, 114), (40, 11, 64, 106), (41, 40, 106, 107), (42, 41, 107, 108), (137, 42, 108, 115, 116), (115, 108, 111, 119), (119, 111, 114, 118), (114, 43, 117, 118), (113, 44, 43, 114), (112, 45, 44, 113), (66, 14, 45, 112), (109, 65, 66, 112), (106, 64, 65, 109)])
_uv = me_cilindro_004.uv_layers.new(name='MapaUV')
_uv.uv.foreach_set('vector', [1.0, 0.8333, 1.0, 1.0, 0.875, 1.0, 0.875, 0.8333, 0.875, 0.8333, 0.875, 1.0, 0.75, 1.0, 0.75, 0.8333, 0.4357, 0.2869, 0.4395, 0.25, 0.4812, 0.25, 0.4135, 0.4135, 0.25, 0.4812, 0.25, 0.4395, 0.2869, 0.4357, 0.3224, 0.4248, 0.3552, 0.4074, 0.384, 0.384, 0.4074, 0.3552, 0.4248, 0.3224, 0.25, 0.8333, 0.25, 1.0, 0.125, 1.0, 0.125, 0.8333, 0.125, 0.8333, 0.125, 1.0, 0.0, 1.0, 0.0, 0.8333, 0.5644, 0.2869, 0.5606, 0.25, 0.5188, 0.25, 0.5865, 0.4135, 0.75, 0.4812, 0.75, 0.4394, 0.75, 0.4394, 0.7131, 0.4356, 0.6776, 0.4247, 0.6448, 0.4073, 0.6161, 0.3839, 0.5927, 0.3552, 0.5753, 0.3224, 0.125, 0.5, 0.125, 0.6667, 0.0, 0.6667, 0.0, 0.5, 0.25, 0.4395, 0.25, 0.4395, 0.25, 0.4812, 0.08649, 0.4135, 0.01876, 0.25, 0.06053, 0.25, 0.06428, 0.2869, 0.07515, 0.3224, 0.09259, 0.3552, 0.116, 0.384, 0.1448, 0.4074, 0.1776, 0.4248, 0.2131, 0.4357, 0.7869, 0.4356, 0.75, 0.4394, 0.75, 0.4812, 0.9135, 0.4135, 0.9812, 0.25, 0.9394, 0.25, 0.9356, 0.2869, 0.9247, 0.3224, 0.9073, 0.3552, 0.8839, 0.3839, 0.8552, 0.4073, 0.8224, 0.4247, 0.125, 0.6667, 0.125, 0.8333, 0.0, 0.8333, 0.0, 0.6667, 0.25, 0.5, 0.25, 0.6667, 0.125, 0.6667, 0.125, 0.5, 0.25, 0.6667, 0.25, 0.8333, 0.125, 0.8333, 0.125, 0.6667, 0.875, 0.5, 0.875, 0.6667, 0.75, 0.6667, 0.75, 0.5, 0.875, 0.6667, 0.875, 0.8333, 0.75, 0.8333, 0.75, 0.6667, 1.0, 0.5, 1.0, 0.6667, 0.875, 0.6667, 0.875, 0.5, 1.0, 0.6667, 1.0, 0.8333, 0.875, 0.8333, 0.875, 0.6667, 0.9135, 0.4135, 0.75, 0.4812, 0.75, 0.49, 0.9197, 0.4197, 0.25, 0.4812, 0.4135, 0.4135, 0.4197, 0.4197, 0.25, 0.49, 0.9812, 0.25, 0.9135, 0.4135, 0.9197, 0.4197, 0.99, 0.25, 0.4135, 0.4135, 0.4812, 0.25, 0.49, 0.25, 0.4197, 0.4197, 0.5865, 0.4135, 0.5188, 0.25, 0.51, 0.25, 0.5803, 0.4197, 0.01876, 0.25, 0.08649, 0.4135, 0.08029, 0.4197, 0.01, 0.25, 0.75, 0.4812, 0.5865, 0.4135, 0.5803, 0.4197, 0.75, 0.49, 0.08649, 0.4135, 0.25, 0.4812, 0.25, 0.49, 0.08029, 0.4197, 0.0625, 0.5927, 0.0625, 0.625, 0.09375, 0.625, 0.09375, 0.5927, 0.03125, 0.5927, 0.03125, 0.625, 0.0625, 0.625, 0.0625, 0.5927, 0.09375, 0.5927, 0.09375, 0.625, 0.125, 0.625, 0.125, 0.5927, 0.125, 0.625, 0.09375, 0.625, 0.09375, 0.6667, 0.125, 0.6667, 0.0625, 0.6667, 0.09375, 0.6667, 0.09375, 0.625, 0.0625, 0.625, 0.03125, 0.6667, 0.0625, 0.6667, 0.0625, 0.625, 0.03125, 0.625, 0.0, 0.6667, 0.03125, 0.6667, 0.03125, 0.625, 0.0, 0.625, 0.0, 0.5927, 0.0, 0.625, 0.03125, 0.625, 0.03125, 0.5927, 0.09375, 0.75, 0.09375, 0.7083, 0.0625, 0.7083, 0.0625, 0.75, 0.09375, 0.7917, 0.09375, 0.75, 0.0625, 0.75, 0.0625, 0.7917, 0.0625, 0.75, 0.0625, 0.7083, 0.03125, 0.7083, 0.03125, 0.75, 0.0625, 0.7917, 0.0625, 0.75, 0.03125, 0.75, 0.03125, 0.7917, 0.125, 0.6667, 0.09375, 0.6667, 0.09375, 0.7083, 0.125, 0.7083, 0.125, 0.7083, 0.09375, 0.7083, 0.09375, 0.75, 0.125, 0.75, 0.125, 0.75, 0.09375, 0.75, 0.09375, 0.7917, 0.125, 0.7917, 0.125, 0.8168, 0.125, 0.7917, 0.09375, 0.7917, 0.09375, 0.8168, 0.09375, 0.8168, 0.09375, 0.7917, 0.0625, 0.7917, 0.0625, 0.8168, 0.0625, 0.8168, 0.0625, 0.7917, 0.03125, 0.7917, 0.03125, 0.8168, 0.03125, 0.8168, 0.03125, 0.7917, 0.0, 0.7917, 0.0, 0.8168, 0.03125, 0.75, 0.0, 0.75, 0.0, 0.7917, 0.03125, 0.7917, 0.0, 0.75, 0.03125, 0.75, 0.03125, 0.7083, 0.0, 0.7083, 0.0, 0.7083, 0.03125, 0.7083, 0.03125, 0.6667, 0.0, 0.6667, 0.0625, 0.7083, 0.0625, 0.6667, 0.03125, 0.6667, 0.03125, 0.7083, 0.09375, 0.7083, 0.09375, 0.6667, 0.0625, 0.6667, 0.0625, 0.7083, 0.1875, 0.5927, 0.1875, 0.625, 0.2188, 0.625, 0.2188, 0.5927, 0.1563, 0.5927, 0.1562, 0.625, 0.1875, 0.625, 0.1875, 0.5927, 0.25, 0.5927, 0.2188, 0.5927, 0.2188, 0.625, 0.25, 0.625, 0.25, 0.5927, 0.25, 0.6667, 0.25, 0.625, 0.2188, 0.625, 0.2188, 0.6667, 0.2188, 0.625, 0.1875, 0.625, 0.1875, 0.6667, 0.2188, 0.6667, 0.1875, 0.625, 0.1562, 0.625, 0.1563, 0.6667, 0.1875, 0.6667, 0.1562, 0.625, 0.125, 0.625, 0.125, 0.6667, 0.1563, 0.6667, 0.125, 0.5927, 0.125, 0.625, 0.1562, 0.625, 0.1563, 0.5927, 0.2188, 0.75, 0.2188, 0.7083, 0.1875, 0.7083, 0.1875, 0.75, 0.2188, 0.7917, 0.2188, 0.75, 0.1875, 0.75, 0.1875, 0.7917, 0.1875, 0.75, 0.1875, 0.7083, 0.1563, 0.7083, 0.1563, 0.75, 0.1875, 0.7917, 0.1875, 0.75, 0.1563, 0.75, 0.1563, 0.7917, 0.25, 0.7083, 0.25, 0.6667, 0.2188, 0.6667, 0.2188, 0.7083, 0.25, 0.75, 0.25, 0.7083, 0.2188, 0.7083, 0.2188, 0.75, 0.25, 0.7917, 0.25, 0.75, 0.2188, 0.75, 0.2188, 0.7917, 0.25, 0.8168, 0.25, 0.7917, 0.2188, 0.7917, 0.2188, 0.8168, 0.25, 0.8168, 0.2188, 0.8168, 0.2188, 0.7917, 0.1875, 0.7917, 0.1875, 0.8168, 0.1875, 0.8168, 0.1875, 0.7917, 0.1563, 0.7917, 0.1563, 0.8168, 0.1563, 0.7917, 0.125, 0.7917, 0.125, 0.8168, 0.1563, 0.8168, 0.1563, 0.75, 0.125, 0.75, 0.125, 0.7917, 0.1563, 0.7917, 0.1563, 0.7083, 0.125, 0.7083, 0.125, 0.75, 0.1563, 0.75, 0.1563, 0.6667, 0.125, 0.6667, 0.125, 0.7083, 0.1563, 0.7083, 0.1875, 0.7083, 0.1875, 0.6667, 0.1563, 0.6667, 0.1563, 0.7083, 0.2188, 0.7083, 0.2188, 0.6667, 0.1875, 0.6667, 0.1875, 0.7083, 0.8125, 0.5927, 0.8125, 0.625, 0.8438, 0.625, 0.8438, 0.5927, 0.7813, 0.5927, 0.7813, 0.625, 0.8125, 0.625, 0.8125, 0.5927, 0.8438, 0.5927, 0.8438, 0.625, 0.875, 0.625, 0.875, 0.5927, 0.875, 0.625, 0.8438, 0.625, 0.8438, 0.6667, 0.875, 0.6667, 0.8125, 0.6667, 0.8438, 0.6667, 0.8438, 0.625, 0.8125, 0.625, 0.7813, 0.6667, 0.8125, 0.6667, 0.8125, 0.625, 0.7813, 0.625, 0.75, 0.6667, 0.7813, 0.6667, 0.7813, 0.625, 0.75, 0.625, 0.75, 0.5927, 0.75, 0.625, 0.7813, 0.625, 0.7813, 0.5927, 0.75, 0.5927, 0.8125, 0.75, 0.8438, 0.75, 0.8438, 0.7083, 0.8125, 0.7083, 0.8125, 0.7917, 0.8438, 0.7917, 0.8438, 0.75, 0.8125, 0.75, 0.7813, 0.75, 0.8125, 0.75, 0.8125, 0.7083, 0.7813, 0.7083, 0.8125, 0.7917, 0.8125, 0.75, 0.7813, 0.75, 0.7813, 0.7917, 0.875, 0.6667, 0.8438, 0.6667, 0.8438, 0.7083, 0.875, 0.7083, 0.875, 0.7083, 0.8438, 0.7083, 0.8438, 0.75, 0.875, 0.75, 0.875, 0.75, 0.8438, 0.75, 0.8438, 0.7917, 0.875, 0.7917, 0.875, 0.7917, 0.8438, 0.7917, 0.8438, 0.8168, 0.875, 0.8168, 0.8438, 0.7917, 0.8125, 0.7917, 0.8125, 0.8168, 0.8438, 0.8168, 0.8125, 0.7917, 0.7813, 0.7917, 0.7813, 0.8168, 0.8125, 0.8168, 0.7813, 0.8168, 0.7813, 0.7917, 0.75, 0.7917, 0.75, 0.8168, 0.75, 0.8168, 0.75, 0.7917, 0.7813, 0.7917, 0.7813, 0.75, 0.75, 0.75, 0.75, 0.75, 0.7813, 0.75, 0.7813, 0.7083, 0.75, 0.7083, 0.75, 0.7083, 0.7813, 0.7083, 0.7813, 0.6667, 0.75, 0.6667, 0.8125, 0.7083, 0.8125, 0.6667, 0.7813, 0.6667, 0.7813, 0.7083, 0.8125, 0.7083, 0.8438, 0.7083, 0.8438, 0.6667, 0.8125, 0.6667, 0.9375, 0.5927, 0.9375, 0.625, 0.9688, 0.625, 0.9688, 0.5927, 0.9063, 0.5927, 0.9063, 0.625, 0.9375, 0.625, 0.9375, 0.5927, 1.0, 0.5927, 0.9688, 0.5927, 0.9688, 0.625, 1.0, 0.625, 1.0, 0.5927, 1.0, 0.6667, 1.0, 0.625, 0.9688, 0.625, 0.9688, 0.6667, 0.9688, 0.625, 0.9375, 0.625, 0.9375, 0.6667, 0.9688, 0.6667, 0.9375, 0.625, 0.9063, 0.625, 0.9063, 0.6667, 0.9375, 0.6667, 0.9063, 0.625, 0.875, 0.625, 0.875, 0.6667, 0.9063, 0.6667, 0.875, 0.5927, 0.875, 0.625, 0.9063, 0.625, 0.9063, 0.5927, 0.9688, 0.75, 0.9688, 0.7083, 0.9375, 0.7083, 0.9375, 0.75, 0.9688, 0.7917, 0.9688, 0.75, 0.9375, 0.75, 0.9375, 0.7917, 0.9375, 0.75, 0.9375, 0.7083, 0.9063, 0.7083, 0.9063, 0.75, 0.9375, 0.7917, 0.9375, 0.75, 0.9063, 0.75, 0.9063, 0.7917, 1.0, 0.7083, 1.0, 0.6667, 0.9688, 0.6667, 0.9688, 0.7083, 1.0, 0.75, 1.0, 0.7083, 0.9688, 0.7083, 0.9688, 0.75, 1.0, 0.7917, 1.0, 0.75, 0.9688, 0.75, 0.9688, 0.7917, 1.0, 0.8168, 1.0, 0.7917, 0.9688, 0.7917, 0.9688, 0.8168, 1.0, 0.8168, 0.9688, 0.8168, 0.9688, 0.7917, 0.9375, 0.7917, 0.9375, 0.8168, 0.9375, 0.8168, 0.9375, 0.7917, 0.9063, 0.7917, 0.9063, 0.8168, 0.9063, 0.7917, 0.875, 0.7917, 0.875, 0.8168, 0.9063, 0.8168, 0.9063, 0.75, 0.875, 0.75, 0.875, 0.7917, 0.9063, 0.7917, 0.9063, 0.7083, 0.875, 0.7083, 0.875, 0.75, 0.9063, 0.75, 0.9063, 0.6667, 0.875, 0.6667, 0.875, 0.7083, 0.9063, 0.7083, 0.9375, 0.7083, 0.9375, 0.6667, 0.9063, 0.6667, 0.9063, 0.7083, 0.9688, 0.7083, 0.9688, 0.6667, 0.9375, 0.6667, 0.9375, 0.7083])
me_cilindro_004.update()
me_cubo_012 = bpy.data.meshes.new('Cubo.012')
me_cubo_012.from_pydata([(-0.0105, -0.002202, 0.025), (-0.0105, 0.0172, 0.006369), (-0.0105, 0.002201, 0.006369), (-0.0105, 0.002202, 0.025), (0.0105, -0.002202, 0.025), (-0.0105, 0.0172, 0.01077), (-0.0105, 0.002201, 0.01077), (0.0105, 0.002202, 0.025), (-0.0105, -0.002202, 0.006357), (0.0105, 0.0172, 0.006369), (-0.0105, 0.002202, 0.006357), (0.0105, 0.002201, 0.006369), (0.0105, 0.002202, 0.006357), (0.0105, 0.0172, 0.01077), (0.0105, -0.002202, 0.006357), (0.0105, 0.002201, 0.01077), (-0.0105, 0.002202, 0.006369), (-0.0105, 0.002202, 0.01077), (0.0105, 0.002202, 0.006369), (0.0105, 0.002202, 0.01077)], [], [(2, 16, 10, 8, 0, 3, 17, 6), (16, 2, 6, 17), (17, 3, 7, 19), (12, 10, 16, 18), (19, 7, 4, 14, 12, 18, 11, 15), (19, 15, 11, 18), (14, 4, 0, 8), (7, 3, 0, 4), (10, 12, 14, 8), (17, 5, 1, 16), (19, 13, 5, 17), (18, 9, 13, 19), (16, 1, 9, 18), (5, 13, 9, 1)])
_uv = me_cubo_012.uv_layers.new(name='MapaUV')
_uv.uv.foreach_set('vector', [0.5318, 0.2499, 0.5318, 0.25, 0.5318, 0.25, 0.5318, 0.0, 0.625, 0.0, 0.625, 0.25, 0.5539, 0.25, 0.5539, 0.2499, 0.5318, 0.25, 0.5318, 0.2499, 0.5539, 0.2499, 0.5539, 0.25, 0.5539, 0.25, 0.625, 0.25, 0.625, 0.5, 0.5539, 0.5, 0.5318, 0.5, 0.5318, 0.25, 0.5318, 0.25, 0.5318, 0.5, 0.5539, 0.5, 0.625, 0.5, 0.625, 0.75, 0.5318, 0.75, 0.5318, 0.5, 0.5318, 0.5, 0.5318, 0.5001, 0.5539, 0.5001, 0.5539, 0.5, 0.5539, 0.5001, 0.5318, 0.5001, 0.5318, 0.5, 0.5318, 0.75, 0.625, 0.75, 0.625, 1.0, 0.5318, 1.0, 0.625, 0.5, 0.875, 0.5, 0.875, 0.75, 0.625, 0.75, 0.375, 0.2791, 0.375, 0.4709, 0.375, 0.4709, 0.375, 0.2791, 0.625, 0.25, 0.375, 0.25, 0.375, 0.0, 0.625, 0.0, 0.375, 0.5, 0.375, 0.5, 0.375, 0.25, 0.375, 0.25, 0.625, 0.75, 0.375, 0.75, 0.375, 0.5, 0.625, 0.5, 0.375, 1.0, 0.375, 1.0, 0.375, 0.75, 0.375, 0.75, 0.125, 0.75, 0.375, 0.5, 0.375, 0.5, 0.125, 0.75])
me_cubo_012.update()
me_cubo_011 = bpy.data.meshes.new('Cubo.011')
me_cubo_011.from_pydata([(-0.0105, -0.002202, 0.025), (-0.01049, -0.002208, 0.006369), (-0.0105, 0.002202, 0.025), (-0.01049, -0.01721, 0.006369), (0.0105, -0.002202, 0.025), (-0.01049, -0.002208, 0.01077), (0.0105, 0.002202, 0.025), (-0.01049, -0.01721, 0.01077), (-0.0105, -0.002202, 0.006357), (0.01051, -0.002208, 0.006369), (-0.0105, 0.002202, 0.006357), (0.01051, -0.01721, 0.006369), (0.0105, 0.002202, 0.006357), (0.01051, -0.002208, 0.01077), (0.0105, -0.002202, 0.006357), (0.01051, -0.01721, 0.01077)], [], [(8, 0, 2, 10), (10, 2, 6, 12), (12, 6, 4, 14), (14, 4, 0, 8), (6, 2, 0, 4), (10, 12, 14, 8), (1, 3, 7, 5), (5, 7, 15, 13), (13, 15, 11, 9), (9, 11, 3, 1), (5, 13, 9, 1), (15, 7, 3, 11)])
_uv = me_cubo_011.uv_layers.new(name='MapaUV')
_uv.uv.foreach_set('vector', [0.5318, 0.0, 0.625, 0.0, 0.625, 0.25, 0.5318, 0.25, 0.5318, 0.25, 0.625, 0.25, 0.625, 0.5, 0.5318, 0.5, 0.5318, 0.5, 0.625, 0.5, 0.625, 0.75, 0.5318, 0.75, 0.5318, 0.75, 0.625, 0.75, 0.625, 1.0, 0.5318, 1.0, 0.625, 0.5, 0.875, 0.5, 0.875, 0.75, 0.625, 0.75, 0.375, 0.2791, 0.375, 0.4709, 0.375, 0.4709, 0.375, 0.2791, 0.375, 0.0, 0.625, 0.0, 0.625, 0.25, 0.375, 0.25, 0.375, 0.25, 0.375, 0.25, 0.375, 0.5, 0.375, 0.5, 0.375, 0.5, 0.625, 0.5, 0.625, 0.75, 0.375, 0.75, 0.375, 0.75, 0.375, 0.75, 0.375, 1.0, 0.375, 1.0, 0.125, 0.75, 0.375, 0.5, 0.375, 0.5, 0.125, 0.75, 0.625, 0.75, 0.875, 0.5, 0.875, 0.5, 0.625, 0.75])
me_cubo_011.update()
me_cilindro_006 = bpy.data.meshes.new('Cilindro.006')
me_cilindro_006.from_pydata([(1.204e-10, 0.02136, -0.01047), (-2.451e-10, 0.02136, 0.01047), (0.0151, 0.0151, -0.01047), (0.0151, 0.0151, 0.01047), (0.02136, 3.625e-10, -0.01047), (0.02136, 7.279e-10, 0.01047), (-0.02136, 3.625e-10, -0.01047), (-0.02136, 7.279e-10, 0.01047), (-0.0151, 0.0151, -0.01047), (-0.0151, 0.0151, 0.01047), (-6.238e-11, 0.02217, -0.006133), (2.91e-11, 0.0175, -0.001905), (-6.238e-11, 0.02217, 0.006133), (0.01568, 0.01568, 0.006133), (0.01238, 0.01238, -0.001905), (0.01568, 0.01568, -0.006133), (0.02217, 5.452e-10, 0.006133), (0.02217, 5.452e-10, -0.006133), (0.0175, 0.0, -0.001905), (-0.02217, 5.452e-10, 0.006133), (-0.02217, 5.452e-10, -0.006133), (-0.0175, 0.0, -0.001905), (-0.01568, 0.01568, 0.006133), (-0.01568, 0.01568, -0.006133), (-0.01238, 0.01238, -0.001905), (1.204e-10, 0.02217, -0.01047), (0.01568, 0.01568, -0.01047), (0.01568, 0.01568, 0.01047), (-2.451e-10, 0.02217, 0.01047), (0.02217, 3.625e-10, -0.01047), (0.02217, 7.279e-10, 0.01047), (-0.02217, 3.625e-10, -0.01047), (-0.02217, 7.279e-10, 0.01047), (-0.01568, 0.01568, -0.01047), (-0.01568, 0.01568, 0.01047), (0.01237, 0.01237, -0.004454), (0.0175, 0.0, -0.004454), (-0.0175, 0.0, -0.004454), (-0.01237, 0.01237, -0.004454), (3.274e-11, 0.0175, -0.004454), (2.183e-11, 0.0175, 0.0006827), (-2.183e-11, 0.0175, 0.003138), (-1.455e-11, 0.0175, 0.005283), (0.01238, 0.01238, 0.005283), (0.01238, 0.01238, 0.003138), (0.01238, 0.01238, 0.0006827), (0.0175, 1.019e-10, 0.005283), (0.0175, 0.0, 0.003138), (0.0175, -2.037e-10, 0.0006827), (-0.0175, -1.019e-10, 0.005283), (-0.0175, 0.0, 0.003138), (-0.0175, 2.037e-10, 0.0006827), (-0.01238, 0.01238, 0.005283), (-0.01238, 0.01238, 0.003138), (-0.01238, 0.01238, 0.0006827), (-0.009721, 0.01454, -0.001905), (-0.00669, 0.01615, -0.001905), (-0.003408, 0.01716, -0.001905), (-0.01716, 0.003408, -0.001905), (-0.01615, 0.00669, -0.001905), (-0.01454, 0.009721, -0.001905), (0.01454, 0.009721, -0.001905), (0.01615, 0.00669, -0.001905), (0.01716, 0.003408, -0.001905), (0.003408, 0.01716, -0.001905), (0.00669, 0.01615, -0.001905), (0.009721, 0.01454, -0.001905), (-0.00972, 0.01454, -0.004454), (-0.006689, 0.01615, -0.004454), (-0.003407, 0.01715, -0.004454), (-0.009721, 0.01454, 0.0006827), (-0.009721, 0.01454, 0.003138), (-0.009721, 0.01454, 0.005283), (-0.00669, 0.01615, 0.0006827), (-0.00669, 0.01615, 0.003138), (-0.00669, 0.01615, 0.005283), (-0.003408, 0.01716, 0.0006827), (-0.003408, 0.01716, 0.003138), (-0.003408, 0.01716, 0.005283), (-0.01715, 0.003407, -0.004454), (-0.01615, 0.006689, -0.004454), (-0.01454, 0.00972, -0.004454), (-0.01716, 0.003408, 0.0006827), (-0.01716, 0.003408, 0.003138), (-0.01716, 0.003408, 0.005283), (-0.01615, 0.00669, 0.0006827), (-0.01615, 0.00669, 0.003138), (-0.01615, 0.00669, 0.005283), (-0.01454, 0.009721, 0.0006827), (-0.01454, 0.009721, 0.003138), (-0.01454, 0.009721, 0.005283), (0.01454, 0.00972, -0.004454), (0.01615, 0.006689, -0.004454), (0.01715, 0.003407, -0.004454), (0.01454, 0.009721, 0.0006827), (0.01454, 0.009721, 0.003138), (0.01454, 0.009721, 0.005283), (0.01615, 0.00669, 0.0006827), (0.01615, 0.00669, 0.003138), (0.01615, 0.00669, 0.005283), (0.01716, 0.003408, 0.0006827), (0.01716, 0.003408, 0.003138), (0.01716, 0.003408, 0.005283), (0.003407, 0.01715, -0.004454), (0.006689, 0.01615, -0.004454), (0.00972, 0.01454, -0.004454), (0.003408, 0.01716, 0.0006827), (0.003408, 0.01716, 0.003138), (0.003408, 0.01716, 0.005283), (0.00669, 0.01615, 0.0006827), (0.00669, 0.01615, 0.003138), (0.00669, 0.01615, 0.005283), (0.009721, 0.01454, 0.0006827), (0.009721, 0.01454, 0.003138), (0.009721, 0.01454, 0.005283), (0.003408, 0.01716, 0.01047), (7.493e-10, 0.0175, 0.01047), (0.01238, 0.01238, 0.01047), (0.009721, 0.01454, 0.01047), (0.00669, 0.01615, 0.01047), (0.01454, 0.009721, 0.01047), (0.0175, 7.279e-10, 0.01047), (0.01716, 0.003408, 0.01047), (0.01615, 0.00669, 0.01047), (-0.01749, 3.625e-10, -0.01047), (-0.01714, 0.003406, -0.01047), (-0.003406, 0.01714, -0.01047), (1.957e-10, 0.01749, -0.01047), (2.364e-09, 0.01749, -0.01047), (-0.01614, 0.006686, -0.01047), (-0.01453, 0.009715, -0.01047), (-0.009715, 0.01453, -0.01047), (-0.006686, 0.01614, -0.01047), (-0.01237, 0.01237, -0.01047), (0.0175, 2.23e-10, 0.01047), (-0.009721, 0.01454, 0.01047), (-0.00669, 0.01615, 0.01047), (-2.083e-10, 0.0175, 0.01047), (-0.003408, 0.01716, 0.01047), (-0.0175, 7.279e-10, 0.01047), (-0.01716, 0.003408, 0.01047), (-0.01615, 0.00669, 0.01047), (-0.01454, 0.009721, 0.01047), (-0.01238, 0.01238, 0.01047), (-0.0175, 1.424e-10, 0.01047), (-0.01749, -1.827e-10, -0.01047), (0.003406, 0.01714, -0.01047), (0.01237, 0.01237, -0.01047), (0.009715, 0.01453, -0.01047), (0.006686, 0.01614, -0.01047), (0.01453, 0.009715, -0.01047), (0.01749, 3.625e-10, -0.01047), (0.01714, 0.003406, -0.01047), (0.01614, 0.006686, -0.01047), (0.01749, -1.827e-10, -0.01047)], [], [(12, 28, 27, 13), (13, 27, 30, 16), (122, 121, 5, 3, 1, 116, 115, 119, 118, 117, 120, 123), (19, 32, 34, 22), (22, 34, 28, 12), (125, 124, 6, 8, 0, 128, 127, 126, 132, 131, 133, 130, 129), (33, 23, 10, 25), (137, 116, 1, 9, 7, 139, 140, 141, 142, 143, 135, 136, 138), (146, 128, 0, 2, 4, 151, 152, 153, 150, 147, 148, 149), (23, 22, 12, 10), (31, 20, 23, 33), (20, 19, 22, 23), (26, 15, 17, 29), (15, 13, 16, 17), (25, 10, 15, 26), (10, 12, 13, 15), (2, 0, 25, 26), (1, 3, 27, 28), (4, 2, 26, 29), (3, 5, 30, 27), (8, 6, 31, 33), (7, 9, 34, 32), (0, 8, 33, 25), (9, 1, 28, 34), (132, 68, 67, 131), (126, 69, 68, 132), (131, 67, 38, 133), (38, 67, 55, 24), (56, 55, 67, 68), (57, 56, 68, 69), (11, 57, 69, 39), (127, 39, 69, 126), (71, 70, 73, 74), (72, 71, 74, 75), (74, 73, 76, 77), (75, 74, 77, 78), (24, 55, 70, 54), (54, 70, 71, 53), (53, 71, 72, 52), (143, 52, 72, 135), (135, 72, 75, 136), (136, 75, 78, 138), (138, 78, 42, 137), (77, 41, 42, 78), (41, 77, 76, 40), (40, 76, 57, 11), (73, 56, 57, 76), (70, 55, 56, 73), (129, 80, 79, 125), (130, 81, 80, 129), (124, 125, 79, 37, 145), (21, 37, 79, 58), (79, 80, 59, 58), (80, 81, 60, 59), (81, 38, 24, 60), (133, 38, 81, 130), (83, 82, 85, 86), (84, 83, 86, 87), (86, 85, 88, 89), (87, 86, 89, 90), (51, 21, 58, 82), (50, 51, 82, 83), (49, 50, 83, 84), (144, 49, 84, 140, 139), (140, 84, 87, 141), (141, 87, 90, 142), (90, 52, 143, 142), (89, 53, 52, 90), (88, 54, 53, 89), (60, 24, 54, 88), (85, 59, 60, 88), (82, 58, 59, 85), (153, 92, 91, 150), (152, 93, 92, 153), (150, 91, 35, 147), (35, 91, 61, 14), (62, 61, 91, 92), (63, 62, 92, 93), (18, 63, 93, 36), (154, 36, 93, 152, 151), (98, 95, 94, 97), (99, 96, 95, 98), (101, 98, 97, 100), (99, 98, 101, 102), (14, 61, 94, 45), (45, 94, 95, 44), (44, 95, 96, 43), (43, 96, 120, 117), (96, 99, 123, 120), (99, 102, 122, 123), (122, 102, 46, 134, 121), (46, 102, 101, 47), (47, 101, 100, 48), (48, 100, 63, 18), (97, 62, 63, 100), (97, 94, 61, 62), (149, 104, 103, 146), (148, 105, 104, 149), (128, 146, 103, 39, 127), (11, 39, 103, 64), (103, 104, 65, 64), (104, 105, 66, 65), (105, 35, 14, 66), (147, 35, 105, 148), (107, 106, 109, 110), (108, 107, 110, 111), (110, 109, 112, 113), (111, 110, 113, 114), (40, 11, 64, 106), (41, 40, 106, 107), (42, 41, 107, 108), (137, 42, 108, 115, 116), (115, 108, 111, 119), (119, 111, 114, 118), (114, 43, 117, 118), (113, 44, 43, 114), (112, 45, 44, 113), (66, 14, 45, 112), (109, 65, 66, 112), (106, 64, 65, 109)])
_uv = me_cilindro_006.uv_layers.new(name='MapaUV')
_uv.uv.foreach_set('vector', [1.0, 0.8333, 1.0, 1.0, 0.875, 1.0, 0.875, 0.8333, 0.875, 0.8333, 0.875, 1.0, 0.75, 1.0, 0.75, 0.8333, 0.4357, 0.2869, 0.4395, 0.25, 0.4812, 0.25, 0.4135, 0.4135, 0.25, 0.4812, 0.25, 0.4395, 0.2869, 0.4357, 0.3224, 0.4248, 0.3552, 0.4074, 0.384, 0.384, 0.4074, 0.3552, 0.4248, 0.3224, 0.25, 0.8333, 0.25, 1.0, 0.125, 1.0, 0.125, 0.8333, 0.125, 0.8333, 0.125, 1.0, 0.0, 1.0, 0.0, 0.8333, 0.5644, 0.2869, 0.5606, 0.25, 0.5188, 0.25, 0.5865, 0.4135, 0.75, 0.4812, 0.75, 0.4394, 0.75, 0.4394, 0.7131, 0.4356, 0.6776, 0.4247, 0.6448, 0.4073, 0.6161, 0.3839, 0.5927, 0.3552, 0.5753, 0.3224, 0.125, 0.5, 0.125, 0.6667, 0.0, 0.6667, 0.0, 0.5, 0.25, 0.4395, 0.25, 0.4395, 0.25, 0.4812, 0.08649, 0.4135, 0.01876, 0.25, 0.06053, 0.25, 0.06428, 0.2869, 0.07515, 0.3224, 0.09259, 0.3552, 0.116, 0.384, 0.1448, 0.4074, 0.1776, 0.4248, 0.2131, 0.4357, 0.7869, 0.4356, 0.75, 0.4394, 0.75, 0.4812, 0.9135, 0.4135, 0.9812, 0.25, 0.9394, 0.25, 0.9356, 0.2869, 0.9247, 0.3224, 0.9073, 0.3552, 0.8839, 0.3839, 0.8552, 0.4073, 0.8224, 0.4247, 0.125, 0.6667, 0.125, 0.8333, 0.0, 0.8333, 0.0, 0.6667, 0.25, 0.5, 0.25, 0.6667, 0.125, 0.6667, 0.125, 0.5, 0.25, 0.6667, 0.25, 0.8333, 0.125, 0.8333, 0.125, 0.6667, 0.875, 0.5, 0.875, 0.6667, 0.75, 0.6667, 0.75, 0.5, 0.875, 0.6667, 0.875, 0.8333, 0.75, 0.8333, 0.75, 0.6667, 1.0, 0.5, 1.0, 0.6667, 0.875, 0.6667, 0.875, 0.5, 1.0, 0.6667, 1.0, 0.8333, 0.875, 0.8333, 0.875, 0.6667, 0.9135, 0.4135, 0.75, 0.4812, 0.75, 0.49, 0.9197, 0.4197, 0.25, 0.4812, 0.4135, 0.4135, 0.4197, 0.4197, 0.25, 0.49, 0.9812, 0.25, 0.9135, 0.4135, 0.9197, 0.4197, 0.99, 0.25, 0.4135, 0.4135, 0.4812, 0.25, 0.49, 0.25, 0.4197, 0.4197, 0.5865, 0.4135, 0.5188, 0.25, 0.51, 0.25, 0.5803, 0.4197, 0.01876, 0.25, 0.08649, 0.4135, 0.08029, 0.4197, 0.01, 0.25, 0.75, 0.4812, 0.5865, 0.4135, 0.5803, 0.4197, 0.75, 0.49, 0.08649, 0.4135, 0.25, 0.4812, 0.25, 0.49, 0.08029, 0.4197, 0.0625, 0.5927, 0.0625, 0.625, 0.09375, 0.625, 0.09375, 0.5927, 0.03125, 0.5927, 0.03125, 0.625, 0.0625, 0.625, 0.0625, 0.5927, 0.09375, 0.5927, 0.09375, 0.625, 0.125, 0.625, 0.125, 0.5927, 0.125, 0.625, 0.09375, 0.625, 0.09375, 0.6667, 0.125, 0.6667, 0.0625, 0.6667, 0.09375, 0.6667, 0.09375, 0.625, 0.0625, 0.625, 0.03125, 0.6667, 0.0625, 0.6667, 0.0625, 0.625, 0.03125, 0.625, 0.0, 0.6667, 0.03125, 0.6667, 0.03125, 0.625, 0.0, 0.625, 0.0, 0.5927, 0.0, 0.625, 0.03125, 0.625, 0.03125, 0.5927, 0.09375, 0.75, 0.09375, 0.7083, 0.0625, 0.7083, 0.0625, 0.75, 0.09375, 0.7917, 0.09375, 0.75, 0.0625, 0.75, 0.0625, 0.7917, 0.0625, 0.75, 0.0625, 0.7083, 0.03125, 0.7083, 0.03125, 0.75, 0.0625, 0.7917, 0.0625, 0.75, 0.03125, 0.75, 0.03125, 0.7917, 0.125, 0.6667, 0.09375, 0.6667, 0.09375, 0.7083, 0.125, 0.7083, 0.125, 0.7083, 0.09375, 0.7083, 0.09375, 0.75, 0.125, 0.75, 0.125, 0.75, 0.09375, 0.75, 0.09375, 0.7917, 0.125, 0.7917, 0.125, 0.8168, 0.125, 0.7917, 0.09375, 0.7917, 0.09375, 0.8168, 0.09375, 0.8168, 0.09375, 0.7917, 0.0625, 0.7917, 0.0625, 0.8168, 0.0625, 0.8168, 0.0625, 0.7917, 0.03125, 0.7917, 0.03125, 0.8168, 0.03125, 0.8168, 0.03125, 0.7917, 0.0, 0.7917, 0.0, 0.8168, 0.03125, 0.75, 0.0, 0.75, 0.0, 0.7917, 0.03125, 0.7917, 0.0, 0.75, 0.03125, 0.75, 0.03125, 0.7083, 0.0, 0.7083, 0.0, 0.7083, 0.03125, 0.7083, 0.03125, 0.6667, 0.0, 0.6667, 0.0625, 0.7083, 0.0625, 0.6667, 0.03125, 0.6667, 0.03125, 0.7083, 0.09375, 0.7083, 0.09375, 0.6667, 0.0625, 0.6667, 0.0625, 0.7083, 0.1875, 0.5927, 0.1875, 0.625, 0.2188, 0.625, 0.2188, 0.5927, 0.1563, 0.5927, 0.1562, 0.625, 0.1875, 0.625, 0.1875, 0.5927, 0.25, 0.5927, 0.2188, 0.5927, 0.2188, 0.625, 0.25, 0.625, 0.25, 0.5927, 0.25, 0.6667, 0.25, 0.625, 0.2188, 0.625, 0.2188, 0.6667, 0.2188, 0.625, 0.1875, 0.625, 0.1875, 0.6667, 0.2188, 0.6667, 0.1875, 0.625, 0.1562, 0.625, 0.1563, 0.6667, 0.1875, 0.6667, 0.1562, 0.625, 0.125, 0.625, 0.125, 0.6667, 0.1563, 0.6667, 0.125, 0.5927, 0.125, 0.625, 0.1562, 0.625, 0.1563, 0.5927, 0.2188, 0.75, 0.2188, 0.7083, 0.1875, 0.7083, 0.1875, 0.75, 0.2188, 0.7917, 0.2188, 0.75, 0.1875, 0.75, 0.1875, 0.7917, 0.1875, 0.75, 0.1875, 0.7083, 0.1563, 0.7083, 0.1563, 0.75, 0.1875, 0.7917, 0.1875, 0.75, 0.1563, 0.75, 0.1563, 0.7917, 0.25, 0.7083, 0.25, 0.6667, 0.2188, 0.6667, 0.2188, 0.7083, 0.25, 0.75, 0.25, 0.7083, 0.2188, 0.7083, 0.2188, 0.75, 0.25, 0.7917, 0.25, 0.75, 0.2188, 0.75, 0.2188, 0.7917, 0.25, 0.8168, 0.25, 0.7917, 0.2188, 0.7917, 0.2188, 0.8168, 0.25, 0.8168, 0.2188, 0.8168, 0.2188, 0.7917, 0.1875, 0.7917, 0.1875, 0.8168, 0.1875, 0.8168, 0.1875, 0.7917, 0.1563, 0.7917, 0.1563, 0.8168, 0.1563, 0.7917, 0.125, 0.7917, 0.125, 0.8168, 0.1563, 0.8168, 0.1563, 0.75, 0.125, 0.75, 0.125, 0.7917, 0.1563, 0.7917, 0.1563, 0.7083, 0.125, 0.7083, 0.125, 0.75, 0.1563, 0.75, 0.1563, 0.6667, 0.125, 0.6667, 0.125, 0.7083, 0.1563, 0.7083, 0.1875, 0.7083, 0.1875, 0.6667, 0.1563, 0.6667, 0.1563, 0.7083, 0.2188, 0.7083, 0.2188, 0.6667, 0.1875, 0.6667, 0.1875, 0.7083, 0.8125, 0.5927, 0.8125, 0.625, 0.8438, 0.625, 0.8438, 0.5927, 0.7813, 0.5927, 0.7813, 0.625, 0.8125, 0.625, 0.8125, 0.5927, 0.8438, 0.5927, 0.8438, 0.625, 0.875, 0.625, 0.875, 0.5927, 0.875, 0.625, 0.8438, 0.625, 0.8438, 0.6667, 0.875, 0.6667, 0.8125, 0.6667, 0.8438, 0.6667, 0.8438, 0.625, 0.8125, 0.625, 0.7813, 0.6667, 0.8125, 0.6667, 0.8125, 0.625, 0.7813, 0.625, 0.75, 0.6667, 0.7813, 0.6667, 0.7813, 0.625, 0.75, 0.625, 0.75, 0.5927, 0.75, 0.625, 0.7813, 0.625, 0.7813, 0.5927, 0.75, 0.5927, 0.8125, 0.75, 0.8438, 0.75, 0.8438, 0.7083, 0.8125, 0.7083, 0.8125, 0.7917, 0.8438, 0.7917, 0.8438, 0.75, 0.8125, 0.75, 0.7813, 0.75, 0.8125, 0.75, 0.8125, 0.7083, 0.7813, 0.7083, 0.8125, 0.7917, 0.8125, 0.75, 0.7813, 0.75, 0.7813, 0.7917, 0.875, 0.6667, 0.8438, 0.6667, 0.8438, 0.7083, 0.875, 0.7083, 0.875, 0.7083, 0.8438, 0.7083, 0.8438, 0.75, 0.875, 0.75, 0.875, 0.75, 0.8438, 0.75, 0.8438, 0.7917, 0.875, 0.7917, 0.875, 0.7917, 0.8438, 0.7917, 0.8438, 0.8168, 0.875, 0.8168, 0.8438, 0.7917, 0.8125, 0.7917, 0.8125, 0.8168, 0.8438, 0.8168, 0.8125, 0.7917, 0.7813, 0.7917, 0.7813, 0.8168, 0.8125, 0.8168, 0.7813, 0.8168, 0.7813, 0.7917, 0.75, 0.7917, 0.75, 0.8168, 0.75, 0.8168, 0.75, 0.7917, 0.7813, 0.7917, 0.7813, 0.75, 0.75, 0.75, 0.75, 0.75, 0.7813, 0.75, 0.7813, 0.7083, 0.75, 0.7083, 0.75, 0.7083, 0.7813, 0.7083, 0.7813, 0.6667, 0.75, 0.6667, 0.8125, 0.7083, 0.8125, 0.6667, 0.7813, 0.6667, 0.7813, 0.7083, 0.8125, 0.7083, 0.8438, 0.7083, 0.8438, 0.6667, 0.8125, 0.6667, 0.9375, 0.5927, 0.9375, 0.625, 0.9688, 0.625, 0.9688, 0.5927, 0.9063, 0.5927, 0.9063, 0.625, 0.9375, 0.625, 0.9375, 0.5927, 1.0, 0.5927, 0.9688, 0.5927, 0.9688, 0.625, 1.0, 0.625, 1.0, 0.5927, 1.0, 0.6667, 1.0, 0.625, 0.9688, 0.625, 0.9688, 0.6667, 0.9688, 0.625, 0.9375, 0.625, 0.9375, 0.6667, 0.9688, 0.6667, 0.9375, 0.625, 0.9063, 0.625, 0.9063, 0.6667, 0.9375, 0.6667, 0.9063, 0.625, 0.875, 0.625, 0.875, 0.6667, 0.9063, 0.6667, 0.875, 0.5927, 0.875, 0.625, 0.9063, 0.625, 0.9063, 0.5927, 0.9688, 0.75, 0.9688, 0.7083, 0.9375, 0.7083, 0.9375, 0.75, 0.9688, 0.7917, 0.9688, 0.75, 0.9375, 0.75, 0.9375, 0.7917, 0.9375, 0.75, 0.9375, 0.7083, 0.9063, 0.7083, 0.9063, 0.75, 0.9375, 0.7917, 0.9375, 0.75, 0.9063, 0.75, 0.9063, 0.7917, 1.0, 0.7083, 1.0, 0.6667, 0.9688, 0.6667, 0.9688, 0.7083, 1.0, 0.75, 1.0, 0.7083, 0.9688, 0.7083, 0.9688, 0.75, 1.0, 0.7917, 1.0, 0.75, 0.9688, 0.75, 0.9688, 0.7917, 1.0, 0.8168, 1.0, 0.7917, 0.9688, 0.7917, 0.9688, 0.8168, 1.0, 0.8168, 0.9688, 0.8168, 0.9688, 0.7917, 0.9375, 0.7917, 0.9375, 0.8168, 0.9375, 0.8168, 0.9375, 0.7917, 0.9063, 0.7917, 0.9063, 0.8168, 0.9063, 0.7917, 0.875, 0.7917, 0.875, 0.8168, 0.9063, 0.8168, 0.9063, 0.75, 0.875, 0.75, 0.875, 0.7917, 0.9063, 0.7917, 0.9063, 0.7083, 0.875, 0.7083, 0.875, 0.75, 0.9063, 0.75, 0.9063, 0.6667, 0.875, 0.6667, 0.875, 0.7083, 0.9063, 0.7083, 0.9375, 0.7083, 0.9375, 0.6667, 0.9063, 0.6667, 0.9063, 0.7083, 0.9688, 0.7083, 0.9688, 0.6667, 0.9375, 0.6667, 0.9375, 0.7083])
me_cilindro_006.update()
me_plane_001 = bpy.data.meshes.new('Plane.001')
me_plane_001.from_pydata([(0.0, 0.004, -0.04), (0.0, 0.0, 0.0), (0.0, 0.004, -0.004), (0.0, 0.0, -0.04), (0.0, 0.004, -0.04), (0.0, 0.0, 0.0), (0.0, 0.004, -0.004), (0.0, 0.0, -0.04), (-7.381e-10, 0.02311, 0.0), (-7.381e-10, 0.02311, -0.004), (0.07889, 0.004, -0.04), (0.07889, 1.271e-07, 0.0), (0.07889, 0.004, -0.004), (0.07889, 1.271e-07, -0.04), (0.07889, 0.02311, 0.0), (0.07889, 0.02311, -0.004)], [], [(6, 9, 8, 5), (3, 0, 2, 1), (4, 7, 13, 10), (6, 4, 10, 12), (2, 0, 4, 6), (0, 3, 7, 4), (3, 1, 5, 7), (14, 15, 12, 11), (13, 11, 12, 10), (8, 9, 15, 14), (5, 8, 14, 11), (7, 5, 11, 13), (9, 6, 12, 15)])
_uv = me_plane_001.uv_layers.new(name='UVMap')
_uv.uv.foreach_set('vector', [0.0, 0.0, 0.0, 0.0, 0.0, 0.0, 0.0, 0.0, 0.0, 0.0, 0.0, 0.0, 0.0, 0.0, 0.0, 0.0, 0.0, 0.0, 0.0, 0.0, 0.0, 0.0, 0.0, 0.0, 0.0, 0.0, 0.0, 0.0, 0.0, 0.0, 0.0, 0.0, 0.0, 0.0, 0.0, 0.0, 0.0, 0.0, 0.0, 0.0, 0.0, 0.0, 0.0, 0.0, 0.0, 0.0, 0.0, 0.0, 0.0, 0.0, 0.0, 0.0, 0.0, 0.0, 0.0, 0.0, 0.0, 0.0, 0.0, 0.0, 0.0, 0.0, 0.0, 0.0, 0.0, 0.0, 0.0, 0.0, 0.0, 0.0, 0.0, 0.0, 0.0, 0.0, 0.0, 0.0, 0.0, 0.0, 0.0, 0.0, 0.0, 0.0, 0.0, 0.0, 0.0, 0.0, 0.0, 0.0, 0.0, 0.0, 0.0, 0.0, 0.0, 0.0, 0.0, 0.0, 0.0, 0.0, 0.0, 0.0, 0.0, 0.0, 0.0, 0.0])
me_plane_001.update()
me_plane_001.normals_split_custom_set([tuple(v) for v in zip(*[iter([1.0, 3.496e-08, 1.748e-08, 1.0, 3.496e-08, 1.748e-08, 1.0, 3.496e-08, 1.748e-08, 1.0, 3.496e-08, 1.748e-08, 1.0, 0.0, 0.0, 1.0, 0.0, 0.0, 1.0, 0.0, 0.0, 1.0, 0.0, 0.0, 0.0, 0.0, 1.0, 0.0, 0.0, 1.0, 0.0, 0.0, 1.0, 0.0, 0.0, 1.0, 1.611e-06, -1.0, 0.0, 1.611e-06, -1.0, 0.0, 1.611e-06, -1.0, 0.0, 1.611e-06, -1.0, 0.0, 0.0, 0.0, 0.0, 0.0, 0.0, 0.0, 0.0, 0.0, 0.0, 0.0, 0.0, 0.0, 4.777e-05, 1.0, -4.371e-08, 0.0, 0.0, 1.0, 0.0, 1.0, -4.371e-08, 0.0, 0.0, 1.0, 0.0, 0.0, 0.0, 0.0, 0.0, 0.0, 0.0, 0.0, 0.0, 0.0, 0.0, 0.0, -1.0, 0.0, 0.0, -1.0, 0.0, 0.0, -1.0, 0.0, 0.0, -1.0, 0.0, 0.0, -1.0, 0.0, 0.0, -1.0, 0.0, 0.0, -1.0, 0.0, 0.0, -1.0, 0.0, 0.0, 1.606e-06, -1.0, 0.0, 1.606e-06, -1.0, 0.0, 1.606e-06, -1.0, 0.0, 1.606e-06, -1.0, 0.0, 0.0, 0.0, -1.0, 0.0, 0.0, -1.0, 0.0, 0.0, -1.0, 0.0, 0.0, -1.0, -1.611e-06, 1.0, 0.0, -1.611e-06, 1.0, 0.0, -1.611e-06, 1.0, 0.0, -1.611e-06, 1.0, 0.0, 0.0, 0.0, 1.0, 0.0, 0.0, 1.0, 0.0, 0.0, 1.0, 0.0, 0.0, 1.0])] * 3)])
me_plane_003 = bpy.data.meshes.new('Plane.003')
me_plane_003.from_pydata([(0.0, 0.004, -0.04), (0.0, 0.0, 0.0), (0.0, 0.004, -0.004), (0.0, 0.0, -0.04), (0.0, 0.004, -0.04), (0.0, 0.0, 0.0), (0.0, 0.004, -0.004), (0.0, 0.0, -0.04), (-7.381e-10, 0.02311, 0.0), (-7.381e-10, 0.02311, -0.004), (0.07907, 0.004, -0.04), (0.07907, 1.277e-07, -2.241e-10), (0.07907, 0.004, -0.004), (0.07907, 1.277e-07, -0.04), (0.07907, 0.02311, -2.241e-10), (0.07907, 0.02311, -0.004)], [], [(6, 9, 8, 5), (3, 0, 2, 1), (4, 7, 13, 10), (6, 4, 10, 12), (2, 0, 4, 6), (0, 3, 7, 4), (3, 1, 5, 7), (14, 15, 12, 11), (13, 11, 12, 10), (8, 9, 15, 14), (5, 8, 14, 11), (7, 5, 11, 13), (9, 6, 12, 15)])
_uv = me_plane_003.uv_layers.new(name='UVMap')
_uv.uv.foreach_set('vector', [0.0, 0.0, 0.0, 0.0, 0.0, 0.0, 0.0, 0.0, 0.0, 0.0, 0.0, 0.0, 0.0, 0.0, 0.0, 0.0, 0.0, 0.0, 0.0, 0.0, 0.0, 0.0, 0.0, 0.0, 0.0, 0.0, 0.0, 0.0, 0.0, 0.0, 0.0, 0.0, 0.0, 0.0, 0.0, 0.0, 0.0, 0.0, 0.0, 0.0, 0.0, 0.0, 0.0, 0.0, 0.0, 0.0, 0.0, 0.0, 0.0, 0.0, 0.0, 0.0, 0.0, 0.0, 0.0, 0.0, 0.0, 0.0, 0.0, 0.0, 0.0, 0.0, 0.0, 0.0, 0.0, 0.0, 0.0, 0.0, 0.0, 0.0, 0.0, 0.0, 0.0, 0.0, 0.0, 0.0, 0.0, 0.0, 0.0, 0.0, 0.0, 0.0, 0.0, 0.0, 0.0, 0.0, 0.0, 0.0, 0.0, 0.0, 0.0, 0.0, 0.0, 0.0, 0.0, 0.0, 0.0, 0.0, 0.0, 0.0, 0.0, 0.0, 0.0, 0.0])
me_plane_003.update()
me_plane_003.normals_split_custom_set([tuple(v) for v in zip(*[iter([1.0, 3.496e-08, 1.748e-08, 1.0, 3.496e-08, 1.748e-08, 1.0, 3.496e-08, 1.748e-08, 1.0, 3.496e-08, 1.748e-08, 1.0, 0.0, 0.0, 1.0, 0.0, 0.0, 1.0, 0.0, 0.0, 1.0, 0.0, 0.0, 0.0, 0.0, 1.0, 0.0, 0.0, 1.0, 0.0, 0.0, 1.0, 0.0, 0.0, 1.0, 1.614e-06, -1.0, 0.0, 1.614e-06, -1.0, 0.0, 1.614e-06, -1.0, 0.0, 1.614e-06, -1.0, 0.0, 0.0, 0.0, 0.0, 0.0, 0.0, 0.0, 0.0, 0.0, 0.0, 0.0, 0.0, 0.0, 4.777e-05, 1.0, -4.371e-08, 0.0, 0.0, 1.0, 0.0, 1.0, -4.371e-08, 0.0, 0.0, 1.0, 0.0, 0.0, 0.0, 0.0, 0.0, 0.0, 0.0, 0.0, 0.0, 0.0, 0.0, 0.0, -1.0, 0.0, 0.0, -1.0, 0.0, 0.0, -1.0, 0.0, 0.0, -1.0, 0.0, 0.0, -1.0, 0.0, 0.0, -1.0, 0.0, 0.0, -1.0, 0.0, 0.0, -1.0, 0.0, 0.0, 1.602e-06, -1.0, 0.0, 1.602e-06, -1.0, 0.0, 1.602e-06, -1.0, 0.0, 1.602e-06, -1.0, 0.0, -2.835e-09, 0.0, -1.0, -2.835e-09, 0.0, -1.0, -2.835e-09, 0.0, -1.0, -2.835e-09, 0.0, -1.0, -1.615e-06, 1.0, 0.0, -1.615e-06, 1.0, 0.0, -1.615e-06, 1.0, 0.0, -1.615e-06, 1.0, 0.0, 0.0, 0.0, 1.0, 0.0, 0.0, 1.0, 0.0, 0.0, 1.0, 0.0, 0.0, 1.0])] * 3)])
me_cubo = bpy.data.meshes.new('Cubo')
me_cubo.from_pydata([(-0.021, -1.485e-08, 0.5), (-0.021, 0.08, 0.5), (-0.021, 0.0, 0.0), (-0.021, 0.08, 0.0), (0.021, -1.485e-08, 0.5), (0.021, 0.08, 0.5), (0.021, 0.0, 0.0), (0.021, 0.08, 0.0), (-0.021, 0.004631, 0.5), (-0.021, 0.07537, 0.5), (-0.021, 0.07537, 0.0), (-0.021, 0.004631, 0.0), (0.021, 0.07537, 0.0), (0.021, 0.004631, 0.0), (0.021, 0.07537, 0.5), (0.021, 0.004631, 0.5), (-0.001854, 0.005688, 0.5), (-0.001854, 0.07431, 0.5), (-0.001854, 0.07431, 0.0), (-0.001854, 0.005688, 0.0), (0.001854, 0.07431, 0.0), (0.001854, 0.005688, 0.0), (0.001854, 0.07431, 0.5), (0.001854, 0.005688, 0.5)], [], [(9, 1, 3, 10), (10, 3, 7, 12), (12, 7, 5, 14), (14, 5, 1, 9), (2, 6, 4, 0), (7, 3, 1, 5), (4, 15, 8, 0), (22, 14, 9, 17), (6, 13, 15, 4), (20, 12, 14, 22), (2, 11, 13, 6), (18, 10, 12, 20), (0, 8, 11, 2), (17, 9, 10, 18), (8, 16, 19, 11), (16, 17, 18, 19), (11, 19, 21, 13), (19, 18, 20, 21), (13, 21, 23, 15), (21, 20, 22, 23), (15, 23, 16, 8), (23, 22, 17, 16)])
_uv = me_cubo.uv_layers.new(name='UVMap')
_uv.uv.foreach_set('vector', [0.5417, 0.0, 0.625, 0.0, 0.625, 0.25, 0.5417, 0.25, 0.5417, 0.25, 0.625, 0.25, 0.625, 0.5, 0.5417, 0.5, 0.5417, 0.5, 0.625, 0.5, 0.625, 0.75, 0.5417, 0.75, 0.5417, 0.75, 0.625, 0.75, 0.625, 1.0, 0.5417, 1.0, 0.125, 0.5, 0.375, 0.5, 0.375, 0.75, 0.125, 0.75, 0.625, 0.5, 0.875, 0.5, 0.875, 0.75, 0.625, 0.75, 0.375, 0.75, 0.4583, 0.75, 0.4583, 1.0, 0.375, 1.0, 0.5139, 0.75, 0.5417, 0.75, 0.5417, 1.0, 0.5139, 1.0, 0.375, 0.5, 0.4583, 0.5, 0.4583, 0.75, 0.375, 0.75, 0.5139, 0.5, 0.5417, 0.5, 0.5417, 0.75, 0.5139, 0.75, 0.375, 0.25, 0.4583, 0.25, 0.4583, 0.5, 0.375, 0.5, 0.5139, 0.25, 0.5417, 0.25, 0.5417, 0.5, 0.5139, 0.5, 0.375, 0.0, 0.4583, 0.0, 0.4583, 0.25, 0.375, 0.25, 0.5139, 0.0, 0.5417, 0.0, 0.5417, 0.25, 0.5139, 0.25, 0.4583, 0.0, 0.4861, 0.0, 0.4861, 0.25, 0.4583, 0.25, 0.4861, 0.0, 0.5139, 0.0, 0.5139, 0.25, 0.4861, 0.25, 0.4583, 0.25, 0.4861, 0.25, 0.4861, 0.5, 0.4583, 0.5, 0.4861, 0.25, 0.5139, 0.25, 0.5139, 0.5, 0.4861, 0.5, 0.4583, 0.5, 0.4861, 0.5, 0.4861, 0.75, 0.4583, 0.75, 0.4861, 0.5, 0.5139, 0.5, 0.5139, 0.75, 0.4861, 0.75, 0.4583, 0.75, 0.4861, 0.75, 0.4861, 1.0, 0.4583, 1.0, 0.4861, 0.75, 0.5139, 0.75, 0.5139, 1.0, 0.4861, 1.0])
me_cubo.update()
me_cubo.normals_split_custom_set([tuple(v) for v in zip(*[iter([-1.0, 0.0, 0.0, -1.0, 0.0, 0.0, -1.0, 0.0, 0.0, -1.0, 0.0, 0.0, 0.0, 0.0, -1.0, 0.0, 0.0, -1.0, 0.0, 0.0, -1.0, 0.0, 0.0, -1.0, 1.0, 0.0, 0.0, 1.0, 0.0, 0.0, 1.0, 0.0, 0.0, 1.0, 0.0, 0.0, 0.0, 0.0, 1.0, 0.0, 0.0, 1.0, 0.0, 0.0, 1.0, 0.0, 0.0, 1.0, 0.0, -1.0, -2.97e-08, 0.0, -1.0, -2.97e-08, 0.0, -1.0, -2.97e-08, 0.0, -1.0, -2.97e-08, 0.0, 1.0, 3.326e-08, 0.0, 1.0, 3.326e-08, 0.0, 1.0, 3.326e-08, 0.0, 1.0, 3.326e-08, 0.0, 0.0, 1.0, 0.0, 0.0, 1.0, 0.0, 0.0, 1.0, 0.0, 0.0, 1.0, 0.0, 0.0, 1.0, 0.0, 0.0, 1.0, 0.0, 0.0, 1.0, 0.0, 0.0, 1.0, 1.0, 0.0, 0.0, 1.0, 0.0, 0.0, 1.0, 0.0, 0.0, 1.0, 0.0, 0.0, 0.05512, -0.9985, -2.428e-08, 0.05512, -0.9985, -2.428e-08, 0.05512, -0.9985, -2.428e-08, 0.05512, -0.9985, -2.428e-08, 0.0, 0.0, -1.0, 0.0, 0.0, -1.0, 0.0, 0.0, -1.0, 0.0, 0.0, -1.0, 0.0, 0.0, -1.0, 0.0, 0.0, -1.0, 0.0, 0.0, -1.0, 0.0, 0.0, -1.0, -1.0, 0.0, 0.0, -1.0, 0.0, 0.0, -1.0, 0.0, 0.0, -1.0, 0.0, 0.0, -0.05512, -0.9985, -2.428e-08, -0.05512, -0.9985, -2.428e-08, -0.05512, -0.9985, -2.428e-08, -0.05512, -0.9985, -2.428e-08, -0.05512, 0.9985, 2.96e-08, -0.05512, 0.9985, 2.96e-08, -0.05512, 0.9985, 2.96e-08, -0.05512, 0.9985, 2.96e-08, -1.0, 0.0, 0.0, -1.0, 0.0, 0.0, -1.0, 0.0, 0.0, -1.0, 0.0, 0.0, 0.0, 0.0, -1.0, 0.0, 0.0, -1.0, 0.0, 0.0, -1.0, 0.0, 0.0, -1.0, 0.0, 0.0, -1.0, 0.0, 0.0, -1.0, 0.0, 0.0, -1.0, 0.0, 0.0, -1.0, 0.05512, 0.9985, 2.96e-08, 0.05512, 0.9985, 2.96e-08, 0.05512, 0.9985, 2.96e-08, 0.05512, 0.9985, 2.96e-08, 1.0, 0.0, 0.0, 1.0, 0.0, 0.0, 1.0, 0.0, 0.0, 1.0, 0.0, 0.0, 0.0, 0.0, 1.0, 0.0, 0.0, 1.0, 0.0, 0.0, 1.0, 0.0, 0.0, 1.0, 0.0, 0.0, 1.0, 0.0, 0.0, 1.0, 0.0, 0.0, 1.0, 0.0, 0.0, 1.0])] * 3)])

# ---- objects
ob_eje = bpy.data.objects.new('eje', me_cilindro)
ob_cojinete_derecho = bpy.data.objects.new('Cojinete derecho', me_cilindro_001)
ob_cojinete_izquierdo = bpy.data.objects.new('Cojinete izquierdo', me_cilindro_002)
ob_rodillo = bpy.data.objects.new('Rodillo', me_cilindro_003)
ob_srtb_003 = bpy.data.objects.new('SRTB.003', me_plane_004)
ob_srdb_001 = bpy.data.objects.new('SRDB.001', me_plane_005)
ob_srtpd = bpy.data.objects.new('SRTPD', me_cubo_007)
ob_srtpz = bpy.data.objects.new('SRTPZ', me_cubo_009)
ob_srtsp = bpy.data.objects.new('SRTSP', me_cilindro_004)
ob_srdpd = bpy.data.objects.new('SRDPD', me_cubo_012)
ob_srdpz = bpy.data.objects.new('SRDPZ', me_cubo_011)
ob_srdsp = bpy.data.objects.new('SRDSP', me_cilindro_006)
ob_srdb = bpy.data.objects.new('SRDB', me_plane_001)
ob_srtb_002 = bpy.data.objects.new('SRTB.002', me_plane_003)
ob_ipn80 = bpy.data.objects.new('IPN80', me_cubo)

# ---- transforms, parenting, visibility, modifiers, constraints
ob_eje.location = (-0.02402, -0.1331, 0.04565)
ob_eje.rotation_euler = (0.0, 1.571, 0.0)
ob_eje.scale = (1.0, 1.0, 1.0)
_m = ob_eje.modifiers.new('Subdivisión', 'SUBSURF')
ob_cojinete_derecho.location = (-0.07691, -0.1331, 0.04552)
ob_cojinete_derecho.rotation_euler = (1.571, 0.0, 1.571)
_m = ob_cojinete_derecho.modifiers.new('Subdivisión', 'SUBSURF')
_m.levels = 2
ob_cojinete_izquierdo.location = (-0.004247, -0.1331, 0.04552)
ob_cojinete_izquierdo.rotation_euler = (1.571, 0.0, 1.571)
_m = ob_cojinete_izquierdo.modifiers.new('Subdivisión', 'SUBSURF')
_m.levels = 2
ob_rodillo.location = (-0.04093, -0.1331, 0.04573)
ob_rodillo.rotation_euler = (1.571, 0.0, 1.571)
_m = ob_rodillo.modifiers.new('Subdivisión', 'SUBSURF')
_m.levels = 2
ob_srtb_003.location = (0.01301, -0.1727, -0.03538)
ob_srtb_003.rotation_euler = (1.571, 0.0, 1.571)
ob_srdb_001.location = (0.01302, -0.1725, 0.02767)
ob_srdb_001.rotation_euler = (0.0, -0.0, 1.571)
ob_srtpd.location = (0.0, -0.1134, 0.02314)
ob_srtpz.location = (-6.811e-06, -0.1531, 0.02314)
ob_srtsp.location = (5.652e-05, -0.1332, 0.04815)
ob_srtsp.rotation_euler = (1.571, 0.0, 1.571)
_m = ob_srtsp.modifiers.new('Subdivisión', 'SUBSURF')
_m.levels = 2
ob_srdpd.location = (-0.08123, -0.1134, 0.02314)
ob_srdpz.location = (-0.08124, -0.1531, 0.02314)
ob_srdsp.location = (-0.08118, -0.1332, 0.04815)
ob_srdsp.rotation_euler = (1.571, 0.0, 1.571)
_m = ob_srdsp.modifiers.new('Subdivisión', 'SUBSURF')
_m.levels = 2
ob_srdb.location = (-0.094, -0.09362, 0.02767)
ob_srdb.rotation_euler = (0.0, -0.0, 4.712)
ob_srtb_002.location = (-0.09401, -0.09342, -0.03538)
ob_srtb_002.rotation_euler = (1.571, -4.356e-08, 4.712)
ob_ipn80.location = (0.0, 0.0, 0.0)
ob_ipn80.rotation_euler = (1.571, -1.571, 0.0)

# ---- collection membership
col_rodillo.objects.link(ob_eje)
col_rodillo.objects.link(ob_cojinete_derecho)
col_rodillo.objects.link(ob_cojinete_izquierdo)
col_rodillo.objects.link(ob_rodillo)
col_rodillo.objects.link(ob_srtb_003)
col_rodillo.objects.link(ob_srdb_001)
col_srt.objects.link(ob_srtpd)
col_srt.objects.link(ob_srtpz)
col_srt.objects.link(ob_srtsp)
col_srd.objects.link(ob_srdpd)
col_srd.objects.link(ob_srdpz)
col_srd.objects.link(ob_srdsp)
col_srd.objects.link(ob_srdb)
col_srd.objects.link(ob_srtb_002)
col_soporte.objects.link(ob_ipn80)

# ---- scene / render settings (as saved in the file)
scene.frame_start = 1; scene.frame_end = 250; scene.frame_set(1)
scene.render.engine = 'BLENDER_EEVEE_NEXT'
scene.cycles.sampling_pattern = 'TABULATED_SOBOL'
scene.view_settings.view_transform = 'Filmic'
bpy.context.view_layer.update()

# ---- added for rendering (the .blend has no active camera and no usable light): camera, sun
cam_auto = bpy.data.cameras.new('AutoCamera')
cam_auto.lens = 50.0
cam_auto.sensor_width = 36.0
cam_auto.clip_end = 1000.0
ob_auto_camera = bpy.data.objects.new('AutoCamera', cam_auto)
scene.collection.objects.link(ob_auto_camera)
ob_auto_camera.location = (0.462204, -0.839758, 0.419814)
ob_auto_camera.rotation_euler = (1.09748, -7.21219e-08, 0.694738)
scene.camera = ob_auto_camera
light_auto_sun = bpy.data.lights.new('AutoSun', 'SUN')
light_auto_sun.energy = 3.0
light_auto_sun.angle = 0.0523599
ob_auto_sun = bpy.data.objects.new('AutoSun', light_auto_sun)
scene.collection.objects.link(ob_auto_sun)
ob_auto_sun.rotation_euler = (0.872665, 0.174533, 0.523599)
bpy.context.view_layer.update()
